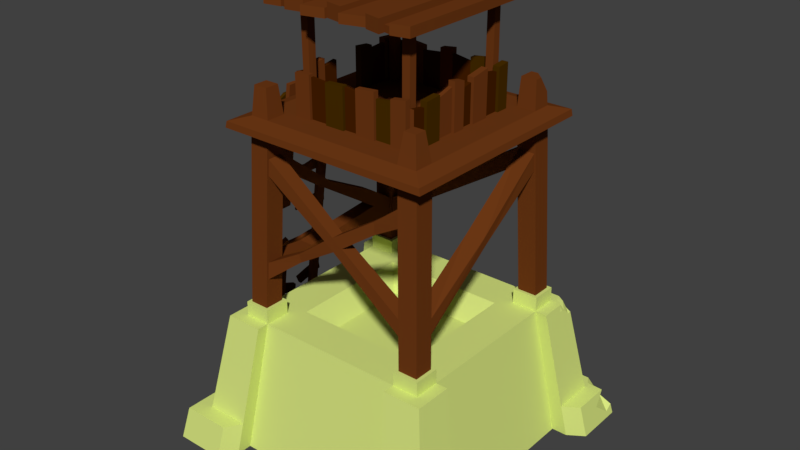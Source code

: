 # Source: Archer_Tower_L1.blend  (saved by Blender 2.79.0; exported with 4.5.12 LTS)
import bpy
from mathutils import Matrix  # noqa: F401  (used for matrix-valued properties, if any)

bpy.ops.wm.read_factory_settings(use_empty=True)
scene = bpy.context.scene
scene.name = 'Scene'

# ---- collections
col_collection_1 = bpy.data.collections.new('Collection 1'); scene.collection.children.link(col_collection_1)

# ---- materials (node trees are filled in below, after node groups)
mat_wood_01 = bpy.data.materials.new('Wood_01')
mat_wood_01.alpha_threshold = 0.0
mat_wood_01.roughness = 0.5
mat_stone = bpy.data.materials.new('Stone')
mat_stone.alpha_threshold = 0.0
mat_stone.roughness = 0.5
mat_foundastion = bpy.data.materials.new('Foundastion')
mat_foundastion.alpha_threshold = 0.0
mat_foundastion.roughness = 0.5
mat_wood_02 = bpy.data.materials.new('Wood_02')
mat_wood_02.alpha_threshold = 0.0
mat_wood_02.roughness = 0.5
mat_wood_03 = bpy.data.materials.new('Wood_03')
mat_wood_03.alpha_threshold = 0.0
mat_wood_03.roughness = 0.5

# ---- material node trees
mat_wood_01.use_nodes = True; mat_wood_01.node_tree.nodes.clear()
_N = mat_wood_01.node_tree.nodes; _L = mat_wood_01.node_tree.links
n0 = _N.new('ShaderNodeOutputMaterial'); n0.name = 'Material Output'; n0.location = (300, 300)
n1 = _N.new('ShaderNodeBsdfDiffuse'); n1.name = 'Diffuse BSDF'; n1.location = (10, 300)
n1.inputs[0].default_value = (0.155, 0.04075, 0.00788, 1.0)
_L.new(n1.outputs[0], n0.inputs[0])
n0.is_active_output = True
mat_stone.use_nodes = True; mat_stone.node_tree.nodes.clear()
_N = mat_stone.node_tree.nodes; _L = mat_stone.node_tree.links
n0 = _N.new('ShaderNodeOutputMaterial'); n0.name = 'Material Output'; n0.location = (300, 300)
n1 = _N.new('ShaderNodeBsdfDiffuse'); n1.name = 'Diffuse BSDF'; n1.location = (10, 300)
n1.inputs[0].default_value = (0.1931, 0.1931, 0.1931, 1.0)
_L.new(n1.outputs[0], n0.inputs[0])
n0.is_active_output = True
mat_foundastion.use_nodes = True; mat_foundastion.node_tree.nodes.clear()
_N = mat_foundastion.node_tree.nodes; _L = mat_foundastion.node_tree.links
n0 = _N.new('ShaderNodeOutputMaterial'); n0.name = 'Material Output'; n0.location = (300, 300)
n1 = _N.new('ShaderNodeBsdfDiffuse'); n1.name = 'Diffuse BSDF'; n1.location = (10, 300)
n1.inputs[0].default_value = (0.6958, 0.8, 0.2225, 1.0)
_L.new(n1.outputs[0], n0.inputs[0])
n0.is_active_output = True
mat_wood_02.use_nodes = True; mat_wood_02.node_tree.nodes.clear()
_N = mat_wood_02.node_tree.nodes; _L = mat_wood_02.node_tree.links
n0 = _N.new('ShaderNodeOutputMaterial'); n0.name = 'Material Output'; n0.location = (300, 300)
n1 = _N.new('ShaderNodeBsdfDiffuse'); n1.name = 'Diffuse BSDF'; n1.location = (10, 300)
n1.inputs[0].default_value = (0.06069, 0.0138, 0.0, 1.0)
_L.new(n1.outputs[0], n0.inputs[0])
n0.is_active_output = True
mat_wood_03.use_nodes = True; mat_wood_03.node_tree.nodes.clear()
_N = mat_wood_03.node_tree.nodes; _L = mat_wood_03.node_tree.links
n0 = _N.new('ShaderNodeOutputMaterial'); n0.name = 'Material Output'; n0.location = (300, 300)
n1 = _N.new('ShaderNodeBsdfDiffuse'); n1.name = 'Diffuse BSDF'; n1.location = (10, 300)
n1.inputs[0].default_value = (0.0633, 0.02624, 0.0, 1.0)
_L.new(n1.outputs[0], n0.inputs[0])
n0.is_active_output = True

# ---- world
world_world = bpy.data.worlds.new('World'); scene.world = world_world
world_world.color = (0.05088, 0.05088, 0.05088)
world_world.use_sun_shadow = False
world_world.sun_shadow_jitter_overblur = 0.0
world_world.cycles.sampling_method = 'MANUAL'

# ---- meshes
me_cube_003 = bpy.data.meshes.new('Cube.003')
me_cube_003.from_pydata([(-0.6944, 0.6944, 0.8359), (0.4629, 0.6944, 0.8359), (0.556, 0.834, 0.0002717), (-0.556, 0.834, 0.0002717), (-0.4629, 0.6944, 0.8359), (-0.6944, 0.4629, 0.8359), (0.834, 0.556, 0.0002717), (-0.834, 0.556, 0.0002717), (-0.738, 0.556, 0.0002717), (0.6944, 0.4629, 0.8359), (-0.6216, 0.4629, 0.8359), (0.3869, 0.3869, 0.8359), (0.738, 0.556, 0.0002717), (-0.556, 0.738, 0.0002717), (-0.3869, 0.3869, 0.8359), (-0.4629, 0.6216, 0.8359), (0.6216, 0.6944, 0.8359), (0.6216, 0.4629, 0.8359), (0.6944, 0.6216, 0.8359), (0.4629, 0.6216, 0.8359), (0.556, 0.738, 0.0002717), (0.6216, 0.6216, 0.8359), (-0.6216, 0.6944, 0.8359), (-0.6944, 0.6216, 0.8359), (-0.6216, 0.6216, 0.8359), (0.4829, 0.6017, 0.9237), (0.4829, 0.4829, 0.9237), (0.6017, 0.4829, 0.9237), (0.6017, 0.6017, 0.9237), (-0.4829, 0.6017, 0.9237), (-0.4829, 0.4829, 0.9237), (-0.6017, 0.4829, 0.9237), (-0.6017, 0.6017, 0.9237), (0.4629, 0.6216, 0.9237), (0.4629, 0.4629, 0.9237), (0.6216, 0.4629, 0.9237), (0.6216, 0.6216, 0.9237), (-0.4629, 0.6216, 0.9237), (-0.4629, 0.4629, 0.9237), (-0.6216, 0.4629, 0.9237), (-0.6216, 0.6216, 0.9237), (0.4412, 0.4412, 1.99), (0.56, 0.4412, 1.99), (0.56, 0.56, 1.99), (-0.4412, 0.56, 1.99), (-0.4412, 0.4412, 1.99), (-0.56, 0.4412, 1.99), (-0.56, 0.56, 1.99), (0.4374, 0.5575, 2.055), (0.4374, 0.44, 2.055), (0.5549, 0.44, 2.055), (0.5549, 0.5575, 2.055), (-0.4349, 0.5575, 2.055), (-0.4349, 0.44, 2.055), (-0.5524, 0.44, 2.055), (-0.5524, 0.5575, 2.055), (0.4412, 0.56, 1.99), (0.6551, 0.56, 1.99), (0.6551, 0.4412, 1.99), (-0.6553, 0.56, 1.99), (-0.6553, 0.4412, 1.99), (0.6491, 0.5575, 2.029), (0.6491, 0.44, 2.029), (-0.6464, 0.5575, 2.029), (-0.6464, 0.44, 2.029), (-0.56, 0.6552, 1.99), (-0.4412, 0.6552, 1.99), (0.4374, 0.6523, 2.029), (0.5549, 0.6523, 2.029), (-0.5524, 0.6523, 2.029), (-0.4349, 0.6523, 2.029), (0.6551, 0.6552, 1.99), (0.56, 0.6552, 1.99), (0.6491, 0.6523, 2.029), (0.4412, 0.6552, 1.99), (-0.6464, 0.6523, 2.029), (-0.6553, 0.6552, 1.99), (0.4482, 0.5467, 2.225), (0.4482, 0.4508, 2.225), (0.5441, 0.4508, 2.225), (-0.4527, 0.5397, 2.225), (-0.4527, 0.4578, 2.225), (-0.5346, 0.4578, 2.225), (-0.5346, 0.5397, 2.225), (-0.3526, 0.3638, 2.055), (-0.4077, 0.3783, 2.055), (0.4102, 0.3783, 2.055), (0.3697, 0.4125, 2.055), (-0.3672, 0.4125, 2.055), (-0.3078, 0.3638, 2.055), (-0.1566, 0.3783, 2.055), (-0.03721, 0.3783, 2.055), (0.04783, 0.3783, 2.055), (0.1679, 0.3783, 2.055), (0.3079, 0.3669, 2.055), (-0.2679, 0.4125, 2.055), (-0.1566, 0.4125, 2.055), (-0.03721, 0.4125, 2.055), (0.04783, 0.4125, 2.055), (0.1679, 0.4125, 2.055), (0.2741, 0.4125, 2.055), (-0.3672, 0.09856, 2.055), (-0.3672, 0.1889, 2.055), (-0.3526, 0.3197, 2.055), (-0.4077, 0.2974, 2.055), (-0.4077, 0.1889, 2.055), (-0.4077, 0.09856, 2.055), (0.3697, 0.07876, 2.055), (0.3697, 0.1972, 2.055), (0.3582, 0.3169, 2.055), (0.4102, 0.07876, 2.055), (0.4102, 0.1972, 2.055), (0.4102, 0.3, 2.055), (-0.6944, -0.6944, 0.8359), (0.6944, -0.6944, 0.8359), (0.4629, -0.6944, 0.8359), (0.556, -0.834, 0.0002717), (-0.556, -0.834, 0.0002717), (-0.4629, -0.6944, 0.8359), (-0.6944, -0.4629, 0.8359), (0.834, -0.556, 0.0002717), (-0.834, -0.556, 0.0002717), (-0.738, -0.556, 0.0002717), (0.6944, -0.4629, 0.8359), (-0.6216, -0.4629, 0.8359), (0.3869, -0.3869, 0.8359), (0.738, -0.556, 0.0002717), (-0.556, -0.738, 0.0002717), (-0.3869, -0.3869, 0.8359), (-0.4629, -0.6216, 0.8359), (0.6216, -0.6944, 0.8359), (0.6216, -0.4629, 0.8359), (0.6944, -0.6216, 0.8359), (0.4629, -0.6216, 0.8359), (0.556, -0.738, 0.0002717), (0.6216, -0.6216, 0.8359), (-0.6216, -0.6944, 0.8359), (-0.6944, -0.6216, 0.8359), (-0.6216, -0.6216, 0.8359), (0.4829, -0.6017, 0.9237), (0.4829, -0.4829, 0.9237), (0.6017, -0.4829, 0.9237), (0.6017, -0.6017, 0.9237), (-0.4829, -0.6017, 0.9237), (-0.4829, -0.4829, 0.9237), (-0.6017, -0.4829, 0.9237), (-0.6017, -0.6017, 0.9237), (0.4629, -0.6216, 0.9237), (0.4629, -0.4629, 0.9237), (0.6216, -0.4629, 0.9237), (0.6216, -0.6216, 0.9237), (-0.4629, -0.6216, 0.9237), (-0.4629, -0.4629, 0.9237), (-0.6216, -0.4629, 0.9237), (-0.6216, -0.6216, 0.9237), (0.4412, -0.4412, 1.99), (0.56, -0.4412, 1.99), (0.56, -0.56, 1.99), (-0.4412, -0.56, 1.99), (-0.4412, -0.4412, 1.99), (-0.56, -0.4412, 1.99), (-0.56, -0.56, 1.99), (0.4374, -0.5575, 2.055), (0.4374, -0.44, 2.055), (0.5549, -0.44, 2.055), (0.5549, -0.5575, 2.055), (-0.4349, -0.5575, 2.055), (-0.4349, -0.44, 2.055), (-0.5524, -0.44, 2.055), (-0.5524, -0.5575, 2.055), (0.4412, -0.56, 1.99), (0.6551, -0.56, 1.99), (0.6551, -0.4412, 1.99), (-0.6553, -0.56, 1.99), (-0.6553, -0.4412, 1.99), (0.6491, -0.5575, 2.029), (0.6491, -0.44, 2.029), (-0.6464, -0.5575, 2.029), (-0.6464, -0.44, 2.029), (-0.4077, 0.0, 2.055), (0.4102, 0.0, 2.055), (-0.56, -0.6552, 1.99), (-0.4412, -0.6552, 1.99), (0.4374, -0.6523, 2.029), (0.5549, -0.6523, 2.029), (-0.5524, -0.6523, 2.029), (-0.4349, -0.6523, 2.029), (0.6551, -0.6552, 1.99), (0.56, -0.6552, 1.99), (0.6491, -0.6523, 2.029), (0.4412, -0.6552, 1.99), (-0.6464, -0.6523, 2.029), (-0.6553, -0.6552, 1.99), (0.4602, -0.5347, 2.225), (0.4602, -0.4628, 2.225), (0.5321, -0.4628, 2.225), (0.5321, -0.5347, 2.225), (-0.4506, -0.5418, 2.225), (-0.4506, -0.4557, 2.225), (-0.5367, -0.4557, 2.225), (-0.5367, -0.5418, 2.225), (0.3697, 0.0, 2.055), (-0.3524, -0.3633, 2.055), (0.3567, -0.3654, 2.055), (-0.3672, 0.0, 2.055), (-0.4077, -0.3783, 2.055), (0.3697, -0.4125, 2.055), (-0.3672, -0.4125, 2.055), (-0.308, -0.3633, 2.055), (-0.1566, -0.3783, 2.055), (-0.03721, -0.3783, 2.055), (0.04783, -0.3783, 2.055), (0.1679, -0.3783, 2.055), (0.3094, -0.3654, 2.055), (-0.2679, -0.4125, 2.055), (-0.1566, -0.4125, 2.055), (-0.03721, -0.4125, 2.055), (0.04783, -0.4125, 2.055), (0.1679, -0.4125, 2.055), (0.2741, -0.4125, 2.055), (-0.3672, -0.09856, 2.055), (-0.3672, -0.1889, 2.055), (-0.3524, -0.314, 2.055), (-0.4077, -0.2974, 2.055), (-0.4077, -0.1889, 2.055), (-0.4077, -0.09856, 2.055), (0.3697, -0.07876, 2.055), (0.3697, -0.1972, 2.055), (0.3567, -0.3183, 2.055), (0.4102, -0.07876, 2.055), (0.4102, -0.1972, 2.055), (0.4102, -0.3, 2.055), (-0.3078, 0.3197, 2.055), (0.3697, 0.3783, 2.314), (-0.4077, 0.3783, 2.295), (-0.3672, 0.3783, 2.295), (-0.3672, 0.2974, 2.302), (0.4102, 0.3783, 2.314), (0.4102, 0.3, 2.305), (-0.4077, 0.2974, 2.302), (-0.2679, 0.3783, 2.293), (-0.1566, 0.3783, 2.281), (-0.03721, 0.3783, 2.299), (0.04783, 0.3783, 2.31), (-0.2679, 0.4125, 2.293), (-0.1566, 0.4125, 2.281), (-0.03721, 0.4125, 2.299), (0.04783, 0.4125, 2.31), (-0.3672, 0.09856, 2.302), (-0.3672, 0.1889, 2.292), (-0.4077, 0.09856, 2.302), (-0.4077, 0.1889, 2.292), (0.2741, -0.3783, 2.302), (0.3697, -0.3783, 2.316), (0.3697, -0.4125, 2.316), (-0.3672, -0.3783, 2.295), (-0.3672, -0.4125, 2.295), (0.2741, -0.4125, 2.302), (-0.2679, -0.3783, 2.302), (-0.2679, -0.4125, 2.302), (-0.3672, -0.1889, 2.311), (-0.3672, -0.2974, 2.305), (-0.4077, -0.1889, 2.311), (-0.4077, -0.2974, 2.305), (-0.1566, -0.3783, 2.287), (-0.03721, -0.3783, 2.294), (-0.1566, -0.4125, 2.287), (-0.03721, -0.4125, 2.294), (0.04783, -0.3783, 2.304), (0.1679, -0.3783, 2.314), (0.04783, -0.4125, 2.304), (0.1679, -0.4125, 2.314), (0.3697, -0.1972, 2.295), (0.3697, -0.3, 2.288), (0.4102, -0.1972, 2.295), (0.4102, -0.3, 2.288), (0.3697, 0.0, 2.315), (0.4102, 0.0, 2.315), (0.3697, -0.07876, 2.331), (0.4102, -0.07876, 2.331), (0.3697, 0.07876, 2.309), (0.3697, 0.1972, 2.328), (0.4102, 0.07876, 2.309), (0.4102, 0.1972, 2.328), (0.1679, 0.3783, 2.289), (0.2741, 0.3783, 2.303), (0.1679, 0.4125, 2.289), (0.2741, 0.4125, 2.303), (0.3697, 0.3, 2.305), (-0.391, 0.1889, 2.055), (-0.391, 0.2974, 2.055), (-0.2679, 0.3958, 2.055), (-0.1566, 0.3958, 2.055), (-0.03721, 0.3958, 2.055), (0.04783, 0.3958, 2.055), (0.1679, 0.3958, 2.055), (0.3697, 0.3783, 2.268), (0.2741, 0.3958, 2.055), (-0.3672, 0.3958, 2.055), (0.2741, 0.3783, 2.279), (0.2741, 0.3958, 2.279), (0.3697, 0.3958, 2.268), (0.04783, 0.3783, 2.28), (0.1679, 0.3783, 2.261), (0.04783, 0.3958, 2.28), (0.1679, 0.3958, 2.261), (-0.1566, 0.3783, 2.257), (-0.03721, 0.3783, 2.269), (-0.1566, 0.3958, 2.257), (-0.03721, 0.3958, 2.269), (-0.3672, 0.3783, 2.281), (-0.2679, 0.3783, 2.273), (-0.3672, 0.3958, 2.281), (-0.2679, 0.3958, 2.273), (0.3582, 0.3669, 2.055), (-0.3672, 0.1889, 2.268), (-0.3672, 0.2974, 2.275), (-0.391, 0.1889, 2.268), (-0.391, 0.2974, 2.275), (-0.391, -0.09856, 2.055), (-0.391, -0.1889, 2.055), (-0.391, -0.2974, 2.055), (-0.3672, -0.3783, 2.287), (-0.3672, -0.2974, 2.277), (-0.391, -0.3783, 2.287), (-0.391, -0.2974, 2.277), (-0.3672, -0.09856, 2.281), (-0.3672, -0.1889, 2.266), (-0.391, -0.09856, 2.281), (-0.391, -0.1889, 2.266), (-0.2679, -0.3958, 2.055), (-0.1566, -0.3958, 2.055), (-0.03721, -0.3958, 2.055), (0.04783, -0.3958, 2.055), (0.1679, -0.3958, 2.055), (0.2741, -0.3958, 2.055), (-0.2679, -0.3783, 2.286), (-0.1566, -0.3783, 2.278), (-0.2679, -0.3958, 2.286), (-0.1566, -0.3958, 2.278), (-0.03721, -0.3783, 2.285), (0.04783, -0.3783, 2.277), (-0.03721, -0.3958, 2.285), (0.04783, -0.3958, 2.277), (0.1679, -0.3783, 2.273), (0.2741, -0.3783, 2.284), (0.1679, -0.3958, 2.273), (0.2741, -0.3958, 2.284), (0.3935, 0.07876, 2.055), (0.3935, 0.1972, 2.055), (0.3935, 0.3, 2.055), (0.3935, 0.0, 2.055), (0.3697, 0.3958, 2.055), (0.3935, -0.07876, 2.055), (0.3935, -0.1972, 2.055), (0.3935, -0.3, 2.055), (0.3697, -0.3783, 2.267), (0.3697, -0.3, 2.255), (0.3935, -0.3783, 2.267), (0.3935, -0.3, 2.255), (0.3697, -0.07876, 2.299), (0.3697, -0.1972, 2.266), (0.3935, -0.07876, 2.299), (0.3935, -0.1972, 2.266), (0.3697, 0.07876, 2.278), (0.3697, 0.0, 2.265), (0.3935, 0.07876, 2.278), (0.3935, 0.0, 2.265), (0.3697, 0.1972, 2.296), (0.3697, 0.3, 2.277), (0.3935, 0.1972, 2.296), (0.3935, 0.3, 2.277), (-0.391, -0.3783, 2.055), (0.3935, -0.3783, 2.055), (-0.0296, -1.243e-08, 2.055), (0.3079, 0.3169, 2.055), (-0.308, -0.314, 2.055), (0.3094, -0.3183, 2.055), (-0.3672, 0.3783, 2.055), (-0.3672, 0.2974, 2.055), (0.3697, -0.3783, 2.055), (-0.2679, 0.3783, 2.055), (0.2741, -0.3783, 2.055), (-0.3672, -0.3783, 2.055), (-0.3672, -0.2974, 2.055), (0.3697, 0.3783, 2.055), (0.3697, -0.3, 2.055), (-0.2679, -0.3783, 2.055), (0.2741, 0.3783, 2.055), (0.3697, 0.3, 2.055), (-0.3567, 0.3183, 2.659), (-0.3567, 0.3654, 2.659), (-0.3094, 0.3654, 2.659), (0.3094, -0.3654, 2.659), (0.3567, -0.3654, 2.659), (-0.3567, -0.3183, 2.659), (-0.3567, -0.3654, 2.659), (-0.3094, -0.3654, 2.659), (0.3094, 0.3654, 2.659), (0.3567, 0.3654, 2.659), (0.3567, 0.3183, 2.659), (-0.308, -0.314, 2.659), (0.3094, -0.3183, 2.659), (-0.3094, 0.3183, 2.659), (0.3094, 0.3183, 2.659), (0.3094, -0.3654, 2.734), (0.4618, -0.3654, 2.716), (0.3567, -0.3183, 2.716), (0.3094, -0.3183, 2.734), (0.3567, -0.4732, 2.716), (0.4616, -0.4735, 2.716), (0.3094, -0.4729, 2.734), (0.4621, -0.3183, 2.716), (0.3567, -0.3654, 2.716), (-0.3094, -0.3654, 2.732), (-0.4618, -0.3654, 2.716), (-0.3567, -0.3183, 2.716), (-0.3094, -0.3183, 2.732), (-0.3567, -0.4732, 2.716), (-0.4616, -0.4735, 2.716), (-0.3094, -0.4729, 2.732), (-0.4621, -0.3183, 2.716), (-0.3567, -0.3654, 2.716), (0.3094, 0.3654, 2.734), (0.4618, 0.3654, 2.716), (0.3567, 0.3183, 2.716), (0.3094, 0.3183, 2.734), (0.3567, 0.4732, 2.716), (0.4616, 0.4735, 2.716), (0.3094, 0.4729, 2.734), (0.4621, 0.3183, 2.716), (0.3567, 0.3654, 2.716), (-0.3094, 0.3654, 2.732), (-0.4618, 0.3654, 2.716), (-0.3567, 0.3183, 2.716), (-0.3094, 0.3183, 2.732), (-0.3567, 0.4732, 2.716), (-0.4616, 0.4735, 2.716), (-0.3094, 0.4729, 2.732), (-0.4621, 0.3183, 2.716), (-0.3567, 0.3654, 2.716), (0.4618, -0.3654, 2.659), (0.3567, -0.3183, 2.659), (0.3567, -0.4732, 2.659), (0.4616, -0.4735, 2.659), (0.3094, -0.4729, 2.659), (0.4621, -0.3183, 2.659), (-0.4618, -0.3654, 2.659), (-0.3567, -0.4732, 2.659), (-0.4616, -0.4735, 2.659), (-0.3094, -0.4729, 2.659), (-0.4621, -0.3183, 2.659), (0.4618, 0.3654, 2.659), (0.3567, 0.4732, 2.659), (0.4616, 0.4735, 2.659), (0.3094, 0.4729, 2.659), (0.4621, 0.3183, 2.659), (-0.4618, 0.3654, 2.659), (-0.3567, 0.4732, 2.659), (-0.4616, 0.4735, 2.659), (-0.3094, 0.4729, 2.659), (-0.4621, 0.3183, 2.659), (0.0, 2.485e-08, 2.68), (-0.1806, -0.3654, 2.732), (-0.0491, -0.3654, 2.74), (0.05774, -0.3654, 2.74), (0.2083, -0.3654, 2.734), (-0.1806, -0.4729, 2.732), (-0.0491, -0.4729, 2.74), (0.05774, -0.4729, 2.74), (0.2083, -0.4729, 2.734), (-0.1806, -0.3183, 2.732), (-0.0491, -0.3183, 2.74), (0.05774, -0.3183, 2.74), (0.2083, -0.3183, 2.734), (-0.1806, 0.3654, 2.732), (-0.0491, 0.3654, 2.74), (0.05774, 0.3654, 2.74), (0.2083, 0.3654, 2.734), (-0.1806, 0.4729, 2.732), (-0.0491, 0.4729, 2.74), (0.05774, 0.4729, 2.74), (0.2083, 0.4729, 2.734), (-0.1806, 0.3183, 2.732), (-0.0491, 0.3183, 2.74), (0.05774, 0.3183, 2.74), (0.2083, 0.3183, 2.734), (-0.1806, -0.4729, 2.659), (-0.0491, -0.4729, 2.659), (0.05774, -0.4729, 2.659), (0.2083, -0.4729, 2.659), (0.2083, -0.3654, 2.659), (0.05774, -0.3654, 2.659), (-0.0491, -0.3654, 2.659), (-0.1806, -0.3654, 2.659), (-0.1806, 0.3654, 2.659), (-0.0491, 0.3654, 2.659), (0.05774, 0.3654, 2.659), (0.2083, 0.3654, 2.659), (-0.1806, 0.3183, 2.659), (-0.0491, 0.3183, 2.659), (0.05774, 0.3183, 2.659), (0.2083, 0.3183, 2.659), (-0.1806, 0.4729, 2.659), (-0.0491, 0.4729, 2.659), (0.05774, 0.4729, 2.659), (0.2083, 0.4729, 2.659), (0.2086, -0.3175, 2.659), (0.05832, -0.3166, 2.659), (-0.04822, -0.3157, 2.659), (-0.1794, -0.3148, 2.659), (0.3094, -0.3654, 2.697), (0.3567, -0.3654, 2.697), (0.3567, -0.3183, 2.697), (0.3094, -0.3183, 2.697), (0.3567, -0.4732, 2.697), (0.3094, -0.4729, 2.697), (-0.3094, -0.3654, 2.697), (-0.3567, -0.3654, 2.697), (-0.3567, -0.3183, 2.697), (-0.3094, -0.3183, 2.697), (-0.3567, -0.4732, 2.697), (0.3094, 0.3654, 2.697), (0.3567, 0.3654, 2.697), (0.3567, 0.3183, 2.697), (0.3094, 0.3183, 2.697), (0.3567, 0.4732, 2.697), (0.3094, 0.4729, 2.697), (-0.3094, 0.3654, 2.697), (-0.3567, 0.3654, 2.697), (-0.3567, 0.3183, 2.697), (-0.3094, 0.3183, 2.697), (-0.3567, 0.4732, 2.697), (-0.3094, 0.4729, 2.697), (-0.1806, -0.3654, 2.712), (-0.0491, -0.3654, 2.712), (0.05774, -0.3654, 2.712), (0.2083, -0.3654, 2.712), (-0.1806, -0.4729, 2.712), (0.05774, -0.4729, 2.712), (-0.1806, -0.3183, 2.712), (-0.0491, -0.3183, 2.712), (0.05774, -0.3183, 2.712), (0.2083, -0.3183, 2.712), (-0.1806, 0.3654, 2.712), (-0.0491, 0.3654, 2.712), (0.05774, 0.3654, 2.712), (0.2083, 0.3654, 2.712), (0.05774, 0.4729, 2.712), (-0.1806, 0.3183, 2.712), (-0.0491, 0.3183, 2.712), (0.05774, 0.3183, 2.712), (0.2083, 0.3183, 2.712), (0.4616, 0.4735, 2.697), (-0.4616, 0.4735, 2.697), (0.2083, 0.4729, 2.712), (-0.0491, 0.4729, 2.712), (-0.1806, 0.4729, 2.712), (0.4616, -0.4735, 2.681), (-0.4616, -0.4735, 2.681), (-0.3094, -0.4729, 2.697), (-0.0491, -0.4729, 2.712), (0.2083, -0.4729, 2.712), (0.4615, -0.4917, 2.716), (0.3566, -0.5136, 2.716), (0.3566, -0.5136, 2.659), (0.3566, -0.5136, 2.681), (0.4615, -0.4917, 2.659), (0.4615, -0.4917, 2.681), (0.3094, -0.4918, 2.659), (0.3094, -0.4918, 2.697), (0.3567, -0.5038, 2.659), (0.3567, -0.5038, 2.697), (0.3094, -0.5325, 2.659), (0.3094, -0.5325, 2.681), (0.2083, -0.5086, 2.734), (0.3094, -0.5325, 2.734), (0.2083, -0.5086, 2.659), (0.2083, -0.5086, 2.681), (0.05774, -0.531, 2.659), (0.05774, -0.531, 2.712), (0.2083, -0.4895, 2.659), (0.2083, -0.4895, 2.712), (0.05774, -0.5147, 2.659), (0.05774, -0.5147, 2.681), (-0.0491, -0.4928, 2.74), (0.05774, -0.5147, 2.74), (-0.0491, -0.4928, 2.659), (-0.0491, -0.4928, 2.681), (-0.1806, -0.5424, 2.659), (-0.1806, -0.5424, 2.712), (-0.0491, -0.5105, 2.659), (-0.0491, -0.5105, 2.712), (-0.3094, -0.5203, 2.681), (-0.3094, -0.5203, 2.732), (-0.1846, -0.5156, 2.739), (-0.1846, -0.5156, 2.666), (-0.1846, -0.5156, 2.688), (-0.3094, -0.5203, 2.659), (-0.3565, -0.4865, 2.659), (-0.3092, -0.499, 2.659), (-0.3565, -0.4865, 2.697), (-0.3092, -0.499, 2.697), (-0.4615, -0.5147, 2.716), (-0.3566, -0.4968, 2.716), (-0.4615, -0.5147, 2.659), (-0.3566, -0.4968, 2.659), (-0.4615, -0.5147, 2.681), (-0.3566, -0.4968, 2.681), (0.4618, -0.3654, 2.683), (0.4621, -0.3183, 2.684), (0.4621, 0.3183, 2.694), (0.4618, 0.3654, 2.695), (-0.4618, -0.3654, 2.683), (-0.4621, -0.3183, 2.684), (-0.4621, 0.3183, 2.694), (-0.4618, 0.3654, 2.695), (-0.4614, 0.5238, 2.716), (-0.3565, 0.5063, 2.716), (-0.4614, 0.5238, 2.659), (-0.3565, 0.5063, 2.659), (-0.4614, 0.5238, 2.697), (-0.3565, 0.5063, 2.697), (-0.3566, 0.4935, 2.659), (-0.3093, 0.4819, 2.659), (-0.3566, 0.4935, 2.697), (-0.3093, 0.4819, 2.697), (-0.3094, 0.5126, 2.732), (-0.1806, 0.5456, 2.732), (-0.3094, 0.5126, 2.659), (-0.1806, 0.5456, 2.659), (-0.1806, 0.5456, 2.697), (-0.3094, 0.5126, 2.697), (-0.1806, 0.5099, 2.659), (-0.0491, 0.493, 2.659), (-0.0491, 0.493, 2.712), (-0.1806, 0.5099, 2.712), (-0.0491, 0.5375, 2.74), (0.05774, 0.5039, 2.74), (-0.0491, 0.5375, 2.659), (0.05774, 0.5039, 2.659), (-0.0491, 0.5375, 2.697), (0.05774, 0.5039, 2.697), (0.05774, 0.5321, 2.659), (0.2083, 0.4961, 2.659), (0.05774, 0.5321, 2.712), (0.2083, 0.4961, 2.712), (0.2083, 0.5045, 2.734), (0.3094, 0.5127, 2.734), (0.2083, 0.5045, 2.659), (0.3094, 0.5127, 2.659), (0.2083, 0.5045, 2.697), (0.3094, 0.5127, 2.697), (0.3563, 0.5162, 2.659), (0.309, 0.5355, 2.659), (0.3563, 0.5162, 2.697), (0.309, 0.5355, 2.697), (0.4613, 0.5639, 2.716), (0.3564, 0.539, 2.716), (0.4613, 0.5639, 2.659), (0.3564, 0.539, 2.659), (0.4613, 0.5639, 2.697), (0.3564, 0.539, 2.697), (0.4606, 0.4522, 1.708), (0.4567, 0.4482, 1.81), (0.5667, 0.5667, 1.818), (0.5713, 0.5713, 1.7), (0.5625, 0.4522, 1.708), (0.5586, 0.4482, 1.81), (0.4479, 0.5667, 1.818), (0.4525, 0.5713, 1.7), (-0.4711, 0.5899, 1.225), (-0.4757, 0.5945, 1.106), (-0.4757, 0.4757, 1.106), (-0.4711, 0.4711, 1.225), (-0.5899, 0.4711, 1.225), (-0.5945, 0.4757, 1.106), (-0.5702, -0.4514, 1.729), (-0.5659, -0.4471, 1.838), (-0.4514, -0.5702, 1.729), (-0.4471, -0.5659, 1.838), (-0.4471, -0.4471, 1.838), (-0.4514, -0.4514, 1.729), (-0.5659, -0.5659, 1.838), (-0.5702, -0.5702, 1.729), (0.452, -0.452, 1.713), (0.4474, -0.4474, 1.832), (0.5662, -0.5662, 1.832), (0.5708, -0.5708, 1.713), (0.5708, -0.452, 1.713), (0.5662, -0.4474, 1.832), (0.4474, -0.5662, 1.832), (0.452, -0.5708, 1.713), (0.5903, -0.5903, 1.215), (0.5947, -0.5947, 1.103), (0.4715, -0.5903, 1.215), (0.4759, -0.5947, 1.103), (0.484, -0.4755, 1.112), (0.4803, -0.4718, 1.207), (0.5859, -0.4755, 1.112), (0.5822, -0.4718, 1.207), (-0.5948, -0.5948, 1.099), (-0.5902, -0.5902, 1.217), (-0.4714, -0.5902, 1.217), (-0.476, -0.5948, 1.099), (-0.489, -0.4755, 1.112), (-0.4854, -0.4719, 1.204), (-0.5773, -0.4719, 1.204), (-0.5809, -0.4755, 1.112), (0.4523, 0.5586, 1.706), (0.4523, 0.4648, 1.706), (0.4481, 0.4606, 1.812), (0.4481, 0.5544, 1.812), (-0.5818, 0.4755, 1.112), (-0.488, 0.4755, 1.112), (-0.4839, 0.4714, 1.218), (-0.5776, 0.4714, 1.218), (-0.4755, 0.488, 1.112), (-0.4755, 0.5818, 1.112), (-0.4714, 0.5776, 1.218), (-0.4714, 0.4839, 1.218), (-0.5574, -0.4511, 1.735), (-0.5537, -0.4474, 1.832), (-0.4599, -0.4474, 1.832), (-0.4637, -0.4511, 1.735), (-0.4511, -0.4637, 1.735), (-0.4474, -0.4599, 1.832), (-0.4474, -0.5537, 1.832), (-0.4511, -0.5574, 1.735), (0.4517, -0.558, 1.72), (0.4476, -0.5539, 1.826), (0.4476, -0.4601, 1.826), (0.4517, -0.4643, 1.72), (0.4756, -0.5819, 1.109), (0.4717, -0.578, 1.209), (0.4717, -0.4842, 1.209), (0.4756, -0.4881, 1.109), (-0.4758, -0.4883, 1.105), (-0.4716, -0.4842, 1.211), (-0.4716, -0.5779, 1.211), (-0.4758, -0.5821, 1.105), (0.001719, -0.5571, 1.517), (0.001719, -0.4813, 1.517), (-0.05661, -0.5586, 1.478), (0.006766, -0.5603, 1.435), (0.006766, -0.4843, 1.435), (0.06664, -0.5588, 1.474), (0.06664, -0.4827, 1.474), (-0.05661, -0.4824, 1.478), (-0.7995, 0.7995, 0.2068), (0.7995, 0.7995, 0.2068), (-0.7092, 0.533, 0.2068), (0.533, 0.7995, 0.2068), (-0.533, 0.7995, 0.2068), (-0.533, 0.7092, 0.2068), (0.7995, 0.533, 0.2068), (-0.7995, 0.533, 0.2068), (0.7092, 0.7995, 0.2068), (0.7995, 0.7092, 0.2068), (-0.7092, 0.7995, 0.2068), (-0.7995, 0.7092, 0.2068), (0.7092, 0.533, 0.2068), (0.533, 0.7092, 0.2068), (-0.7995, -0.7995, 0.2068), (0.7995, -0.7995, 0.2068), (-0.7092, -0.533, 0.2068), (0.533, -0.7995, 0.2068), (-0.533, -0.7995, 0.2068), (-0.533, -0.7092, 0.2068), (0.7995, -0.533, 0.2068), (-0.7995, -0.533, 0.2068), (0.7092, -0.7995, 0.2068), (0.7995, -0.7092, 0.2068), (-0.7092, -0.7995, 0.2068), (-0.7995, -0.7092, 0.2068), (0.7092, -0.533, 0.2068), (0.533, -0.7092, 0.2068), (-0.8959, 0.8959, 0.2068), (-0.9345, 0.9345, 0.0002717), (-0.827, 0.9345, 0.0002717), (0.9345, 0.9345, 0.0002717), (0.9345, 0.827, 0.0002717), (0.827, 0.9345, 0.0002717), (0.623, 0.9345, 0.0002717), (0.5972, 0.8959, 0.2068), (-0.623, 0.9345, 0.0002717), (-0.9345, 0.827, 0.0002717), (-0.9345, 0.623, 0.0002717), (0.8959, 0.5972, 0.2068), (0.9345, 0.623, 0.0002717), (-0.8959, 0.5972, 0.2068), (0.8959, 0.8391, 0.2068), (-0.7947, 0.8959, 0.2068), (-0.8959, 0.7947, 0.2068), (-0.8959, -0.8959, 0.2068), (-0.9345, -0.9345, 0.0002717), (-0.827, -0.9345, 0.0002717), (0.8959, -0.8959, 0.2068), (0.9345, -0.9345, 0.0002717), (0.9345, -0.827, 0.0002717), (0.827, -0.9345, 0.0002717), (0.623, -0.9345, 0.0002717), (0.5972, -0.8959, 0.2068), (-0.5972, -0.8959, 0.2068), (-0.623, -0.9345, 0.0002717), (-0.9345, -0.827, 0.0002717), (-0.9345, -0.623, 0.0002717), (0.8959, -0.5972, 0.2068), (0.9345, -0.623, 0.0002717), (-0.8959, -0.5972, 0.2068), (0.7947, -0.8959, 0.2068), (0.8959, -0.7947, 0.2068), (-0.7947, -0.8959, 0.2068), (-0.8959, -0.7947, 0.2068), (-0.476, -0.476, 1.099), (-0.4714, -0.4714, 1.217), (-0.5902, -0.4714, 1.217), (-0.5948, -0.476, 1.099), (0.4525, 0.4525, 1.7), (0.4479, 0.4479, 1.818), (0.5713, 0.4525, 1.7), (0.5667, 0.4479, 1.818), (0.4759, -0.4759, 1.103), (0.4715, -0.4715, 1.215), (0.5947, -0.4759, 1.103), (0.5903, -0.4715, 1.215), (-0.5816, 0.3238, 1.112), (-0.5777, 0.3208, 1.216), (-0.4839, 0.3208, 1.216), (-0.4882, 0.3238, 1.112), (-0.5736, 0.318, 1.321), (-0.4799, 0.318, 1.321), (-0.9514, -0.184, 0.002028), (-0.6683, -0.184, 2.101), (-0.9514, -0.1222, 0.002028), (-0.6683, -0.1222, 2.101), (-0.9254, -0.184, -0.001485), (-0.6422, -0.184, 2.098), (-0.9254, -0.1222, -0.001485), (-0.6422, -0.1222, 2.098), (-0.9257, -0.184, 0.1929), (-0.9171, -0.184, 0.2565), (-0.8914, -0.184, 0.4473), (-0.8828, -0.184, 0.511), (-0.8594, -0.184, 0.6842), (-0.8486, -0.184, 0.7523), (-0.8227, -0.184, 0.9563), (-0.8141, -0.184, 1.02), (-0.7541, -0.184, 1.465), (-0.7455, -0.184, 1.529), (-0.7198, -0.184, 1.72), (-0.7112, -0.184, 1.783), (-0.6854, -0.184, 1.974), (-0.6769, -0.184, 2.038), (-0.6854, -0.1222, 1.974), (-0.7122, -0.1222, 1.755), (-0.7198, -0.1222, 1.72), (-0.7455, -0.1222, 1.529), (-0.7541, -0.1222, 1.465), (-0.8141, -0.1222, 1.02), (-0.8227, -0.1222, 0.9563), (-0.8528, -0.1222, 0.727), (-0.863, -0.1222, 0.6576), (-0.8828, -0.1222, 0.511), (-0.8914, -0.1222, 0.4473), (-0.9171, -0.1222, 0.2565), (-0.9257, -0.1222, 0.1929), (-0.6508, -0.1222, 2.034), (-0.6594, -0.1222, 1.971), (-0.6862, -0.1222, 1.751), (-0.6937, -0.1222, 1.716), (-0.7195, -0.1222, 1.525), (-0.728, -0.1222, 1.462), (-0.7881, -0.1222, 1.016), (-0.7967, -0.1222, 0.9528), (-0.8267, -0.1222, 0.7235), (-0.8339, -0.1222, 0.6768), (-0.8567, -0.1222, 0.5075), (-0.8653, -0.1222, 0.4438), (-0.8911, -0.1222, 0.253), (-0.8996, -0.1222, 0.1894), (-0.6508, -0.184, 2.034), (-0.6594, -0.184, 1.971), (-0.6851, -0.184, 1.78), (-0.6937, -0.184, 1.716), (-0.7195, -0.184, 1.525), (-0.728, -0.184, 1.462), (-0.7881, -0.184, 1.016), (-0.7967, -0.184, 0.9528), (-0.823, -0.184, 0.7455), (-0.8331, -0.184, 0.6826), (-0.8567, -0.184, 0.5075), (-0.8653, -0.184, 0.4438), (-0.8911, -0.184, 0.253), (-0.8996, -0.184, 0.1894), (-0.9469, -0.184, 0.1957), (-0.9383, -0.184, 0.2594), (-0.9126, -0.184, 0.4502), (-0.904, -0.184, 0.5138), (-0.844, -0.184, 0.9591), (-0.8354, -0.184, 1.023), (-0.7753, -0.184, 1.468), (-0.7667, -0.184, 1.532), (-0.741, -0.184, 1.723), (-0.7324, -0.184, 1.786), (-0.7067, -0.184, 1.977), (-0.6981, -0.184, 2.041), (-0.6981, -0.1222, 2.041), (-0.7067, -0.1222, 1.977), (-0.7335, -0.1222, 1.757), (-0.741, -0.1222, 1.723), (-0.7667, -0.1222, 1.532), (-0.7753, -0.1222, 1.468), (-0.8354, -0.1222, 1.023), (-0.844, -0.1222, 0.9591), (-0.904, -0.1222, 0.5138), (-0.9126, -0.1222, 0.4502), (-0.9383, -0.1222, 0.2594), (-0.9469, -0.1222, 0.1957), (-0.9514, 0.1697, 0.002028), (-0.9514, 0.1079, 0.002028), (-0.9254, 0.1697, -0.001485), (-0.9254, 0.1079, -0.001485), (-0.9257, 0.1697, 0.1929), (-0.9171, 0.1697, 0.2565), (-0.8914, 0.1697, 0.4473), (-0.8828, 0.1697, 0.511), (-0.858, 0.1697, 0.695), (-0.8495, 0.1697, 0.7575), (-0.8227, 0.1697, 0.9563), (-0.8141, 0.1697, 1.02), (-0.7884, 0.1697, 1.211), (-0.7798, 0.1697, 1.274), (-0.7541, 0.1697, 1.465), (-0.7455, 0.1697, 1.529), (-0.7198, 0.1697, 1.72), (-0.7112, 0.1697, 1.783), (-0.7112, 0.1079, 1.783), (-0.7198, 0.1079, 1.72), (-0.7455, 0.1079, 1.529), (-0.7541, 0.1079, 1.465), (-0.7798, 0.1079, 1.274), (-0.7884, 0.1079, 1.211), (-0.8141, 0.1079, 1.02), (-0.8227, 0.1079, 0.9563), (-0.8522, 0.1079, 0.7381), (-0.8607, 0.1079, 0.6745), (-0.8828, 0.1079, 0.511), (-0.8914, 0.1079, 0.4473), (-0.9171, 0.1079, 0.2565), (-0.9257, 0.1079, 0.1929), (-0.6851, 0.1079, 1.78), (-0.6937, 0.1079, 1.716), (-0.7195, 0.1079, 1.525), (-0.728, 0.1079, 1.462), (-0.7538, 0.1079, 1.271), (-0.7624, 0.1079, 1.207), (-0.7881, 0.1079, 1.016), (-0.7967, 0.1079, 0.9528), (-0.8238, 0.1079, 0.7517), (-0.831, 0.1079, 0.6983), (-0.8567, 0.1079, 0.5075), (-0.8653, 0.1079, 0.4438), (-0.8911, 0.1079, 0.253), (-0.8996, 0.1079, 0.1894), (-0.6851, 0.1697, 1.78), (-0.6937, 0.1697, 1.716), (-0.7195, 0.1697, 1.525), (-0.728, 0.1697, 1.462), (-0.7538, 0.1697, 1.271), (-0.7624, 0.1697, 1.207), (-0.7881, 0.1697, 1.016), (-0.7967, 0.1697, 0.9528), (-0.8238, 0.1697, 0.7517), (-0.831, 0.1697, 0.6983), (-0.8567, 0.1697, 0.5075), (-0.8653, 0.1697, 0.4438), (-0.8911, 0.1697, 0.253), (-0.8996, 0.1697, 0.1894), (-0.9454, 0.1737, 0.2006), (-0.9383, 0.1697, 0.2594), (-0.9126, 0.1697, 0.4502), (-0.904, 0.1697, 0.5138), (-0.844, 0.1697, 0.9591), (-0.8354, 0.1697, 1.023), (-0.8096, 0.1697, 1.214), (-0.801, 0.1697, 1.277), (-0.7753, 0.1697, 1.468), (-0.7667, 0.1697, 1.532), (-0.741, 0.1697, 1.723), (-0.7324, 0.1697, 1.786), (-0.7324, 0.1079, 1.786), (-0.741, 0.1079, 1.723), (-0.7667, 0.1079, 1.532), (-0.7753, 0.1079, 1.468), (-0.801, 0.1079, 1.277), (-0.8096, 0.1079, 1.214), (-0.8354, 0.1079, 1.023), (-0.844, 0.1079, 0.9591), (-0.904, 0.1079, 0.5138), (-0.9126, 0.1079, 0.4502), (-0.9383, 0.1079, 0.2594), (-0.9469, 0.1079, 0.1957), (-0.9257, -0.2191, 0.1929), (-0.9188, -0.2191, 0.2546), (-0.8913, -0.2191, 0.4486), (-0.8834, -0.2191, 0.4941), (-0.8267, -0.2191, 0.9622), (-0.8184, -0.2191, 1.02), (-0.7576, -0.2191, 1.465), (-0.7493, -0.2191, 1.521), (-0.7192, -0.2191, 1.734), (-0.7112, -0.2191, 1.783), (-0.6854, -0.2191, 1.974), (-0.6774, -0.2191, 2.022), (-0.9456, -0.2191, 0.1999), (-0.9379, -0.2191, 0.2572), (-0.9065, -0.2191, 0.4512), (-0.8986, -0.2191, 0.4968), (-0.8437, -0.2191, 0.965), (-0.8354, -0.2191, 1.023), (-0.7736, -0.2191, 1.468), (-0.7653, -0.2191, 1.524), (-0.7405, -0.2191, 1.737), (-0.7324, -0.2191, 1.786), (-0.7002, -0.2191, 1.977), (-0.6922, -0.2191, 2.025), (-0.9257, 0.2048, 0.1929), (-0.9202, 0.2034, 0.2519), (-0.8914, 0.2048, 0.4473), (-0.8828, 0.2048, 0.511), (-0.8227, 0.2048, 0.9563), (-0.8144, 0.1999, 1.012), (-0.7884, 0.2048, 1.211), (-0.7803, 0.1971, 1.262), (-0.7536, 0.2048, 1.477), (-0.7455, 0.2048, 1.529), (-0.728, 0.2048, 1.72), (-0.72, 0.2048, 1.77), (-0.9454, 0.2034, 0.2006), (-0.9382, 0.2034, 0.2543), (-0.9126, 0.2048, 0.4502), (-0.904, 0.2048, 0.5138), (-0.844, 0.2048, 0.9591), (-0.8357, 0.1999, 1.015), (-0.8096, 0.2048, 1.214), (-0.8015, 0.1971, 1.265), (-0.7728, 0.2048, 1.48), (-0.7646, 0.2048, 1.532), (-0.741, 0.2048, 1.723), (-0.7329, 0.2048, 1.772), (-0.881, -0.1775, 0.6841), (-0.8718, -0.1755, 0.7525), (-0.8749, -0.1224, 0.7298), (-0.8842, -0.1227, 0.6607), (-0.8567, -0.2318, 0.7044), (-0.8488, -0.2064, 0.7628), (-0.8779, -0.2318, 0.7073), (-0.87, -0.2064, 0.7657), (-0.8911, -0.002397, 0.6093), (-0.8699, -0.002397, 0.6065), (-0.8604, -0.002123, 0.6757), (-0.8818, -0.002153, 0.6785), (-0.8794, 0.1793, 0.6967), (-0.8711, 0.1625, 0.7581), (-0.8732, 0.1029, 0.7421), (-0.8815, 0.1196, 0.6807), (-0.8569, 0.2132, 0.7029), (-0.8486, 0.1964, 0.7643), (-0.8781, 0.2132, 0.7058), (-0.8698, 0.1964, 0.7672), (-0.8842, 0.0451, 0.6607), (-0.863, 0.0451, 0.6578), (-0.8549, 0.01687, 0.7133), (-0.8761, 0.01687, 0.7162), (-0.7409, -0.05339, 1.726), (-0.7197, -0.05339, 1.722), (-0.7116, -0.05339, 1.771), (-0.7328, -0.05339, 1.774), (-0.746, 0.02398, 1.516), (-0.7672, 0.02398, 1.518), (-0.7753, 0.02398, 1.468), (-0.7541, 0.02398, 1.466), (-0.7801, -0.007164, 1.267), (-0.8013, -0.007164, 1.269), (-0.8091, -0.007164, 1.229), (-0.7878, -0.007164, 1.227), (-0.8437, 0.02258, 0.9652), (-0.8225, 0.02258, 0.9628), (-0.8144, 0.02258, 1.014), (-0.8356, 0.02258, 1.016), (-0.8927, -0.03965, 0.4499), (-0.8855, -0.03965, 0.5087), (-0.9099, -0.03965, 0.4525), (-0.9027, -0.03965, 0.5112), (-0.9466, -0.05382, 0.204), (-0.9254, -0.05382, 0.2017), (-0.9174, -0.05382, 0.2483), (-0.9387, -0.05382, 0.2506), (-0.7008, 0.1079, 1.86), (-0.6974, -0.01978, 2.036), (-0.7027, 0.1697, 1.846), (-0.7047, -0.002299, 1.982), (-0.6862, -0.001251, 1.98), (-0.6748, 0.1079, 1.856), (-0.6769, -0.1222, 2.038), (-0.6777, -0.001251, 2.043), (-0.6748, 0.1697, 1.856), (-0.7815, -0.1222, 1.065), (-0.8092, -0.02874, 1.226), (-0.8065, -0.1222, 1.077), (-0.7703, -0.184, 1.331), (-0.7734, -0.1222, 1.322), (-0.7491, -0.1222, 1.306), (-0.8013, -0.03292, 1.271), (-0.78, -0.04153, 1.269), (-0.7877, -0.04153, 1.229), (-0.7491, -0.184, 1.306), (-0.8098, -0.184, 1.052), (-0.7838, -0.184, 1.048), (-0.02051, 0.7226, 0.3064), (-0.02051, 0.7052, 0.4297), (0.09088, 0.7226, 0.3064), (0.09088, 0.7052, 0.4297), (-0.02051, 0.6812, 0.3006), (-0.02051, 0.6639, 0.4238), (0.09088, 0.6812, 0.3006), (0.09088, 0.6639, 0.4238), (-0.2798, 0.7404, 0.08955), (-0.2798, 0.7219, 0.221), (-0.09239, 0.7404, 0.08955), (-0.09239, 0.7219, 0.221), (-0.2798, 0.7113, 0.08545), (-0.2798, 0.6928, 0.2169), (-0.09239, 0.7113, 0.08545), (-0.09239, 0.6928, 0.2169), (-0.3263, 0.6879, 0.5974), (-0.3263, 0.6663, 0.7502), (-0.1842, 0.6879, 0.5974), (-0.1842, 0.6663, 0.7502), (-0.3263, 0.646, 0.5915), (-0.3263, 0.6245, 0.7443), (-0.1842, 0.646, 0.5915), (-0.1842, 0.6245, 0.7443), (0.2538, 0.6867, 0.5033), (0.2538, 0.665, 0.6573), (0.3724, 0.6867, 0.5033), (0.3724, 0.665, 0.6573), (0.2538, 0.6452, 0.4974), (0.2538, 0.6235, 0.6514), (0.3724, 0.6452, 0.4974), (0.3724, 0.6235, 0.6514), (-0.7013, 0.307, 0.5033), (-0.6796, 0.307, 0.6573), (-0.7013, 0.4256, 0.5033), (-0.6796, 0.4256, 0.6573), (-0.6599, 0.307, 0.4974), (-0.6382, 0.307, 0.6514), (-0.6599, 0.4256, 0.4974), (-0.6382, 0.4256, 0.6514), (-0.7457, 0.1192, 0.08703), (-0.7352, 0.1192, 0.1622), (-0.7457, 0.2439, 0.08703), (-0.7352, 0.2439, 0.1622), (-0.7172, 0.1192, 0.08301), (-0.7066, 0.1192, 0.1582), (-0.7172, 0.2439, 0.08301), (-0.7066, 0.2439, 0.1582), (-0.7159, -0.2962, 0.5845), (-0.7002, -0.2962, 0.6957), (-0.7159, -0.2116, 0.5845), (-0.7002, -0.2116, 0.6957), (-0.6744, -0.2962, 0.5787), (-0.6588, -0.2962, 0.6899), (-0.6744, -0.2116, 0.5787), (-0.6588, -0.2116, 0.6899), (-0.7236, -0.315, 0.2515), (-0.713, -0.315, 0.3267), (-0.7236, -0.1903, 0.2515), (-0.713, -0.1903, 0.3267), (-0.6951, -0.315, 0.2475), (-0.6845, -0.315, 0.3227), (-0.6951, -0.1903, 0.2475), (-0.6845, -0.1903, 0.3227), (-0.7404, -0.1487, 0.2209), (-0.7093, -0.1487, 0.4418), (-0.7404, 0.0129, 0.2209), (-0.7093, 0.0129, 0.4418), (-0.6988, -0.1487, 0.2151), (-0.6677, -0.1487, 0.4359), (-0.6988, 0.0129, 0.2151), (-0.6677, 0.0129, 0.4359), (-0.5556, -0.05485, 1.519), (-0.4775, -0.05485, 1.519), (-0.4808, -0.117, 1.503), (-0.5588, -0.117, 1.503), (-0.5813, -0.2218, 1.094), (-0.5775, -0.2215, 1.172), (-0.4847, -0.2215, 1.172), (-0.4886, -0.2218, 1.094), (-0.2447, -0.5491, 1.28), (-0.2565, -0.5513, 1.329), (-0.2421, -0.5033, 1.285), (-0.254, -0.5054, 1.334), (0.2739, -0.4818, 1.693), (0.2739, -0.5432, 1.693), (0.2794, -0.5455, 1.621), (0.2794, -0.484, 1.621), (0.4727, -0.03328, 1.486), (0.573, -0.01613, 1.48), (0.57, 0.009805, 1.433), (0.4697, -0.00734, 1.438), (-0.7466, 0.7466, 0.523), (-0.7822, 0.7822, 0.3104), (-0.677, 0.7607, 0.4387), (-0.6912, 0.7778, 0.3363), (-0.7567, 0.6736, 0.4627), (-0.7681, 0.6831, 0.3944), (-0.7617, 0.6377, 0.433), (-0.7617, 0.6376, 0.4329), (-0.6112, 0.774, 0.3591), (-0.6111, 0.7741, 0.3589), (-0.7267, 0.6694, 0.4158), (-0.641, 0.7471, 0.3737), (-0.5585, 0.8377, 0.2068), (-0.6106, 0.916, 0.0994), (-0.738, 0.8959, 0.2068), (-0.6967, 0.8374, 0.2068), (0.7019, 0.6279, 0.7911), (0.6317, 0.6944, 0.8359), (0.7084, 0.7084, 0.7516), (0.6583, 0.6983, 0.8122), (0.6795, 0.7051, 0.7719), (0.7006, 0.6013, 0.7984), (0.6424, 0.6556, 0.8359), (0.7033, 0.6611, 0.7821), (0.7085, 0.6823, 0.7512), (0.6927, 0.6595, 0.7832), (0.9035, 0.8011, 0.1659), (0.9185, 0.8136, 0.08559), (0.7653, 0.8959, 0.2068), (0.922, 0.922, 0.06714), (0.7932, 0.8452, 0.2068), (0.802, 0.9046, 0.1601), (0.9268, 0.8696, 0.04171), (0.8437, 0.9145, 0.1072), (0.9111, 0.7632, 0.1251), (-0.5596, 0.5945, 1.106), (-0.5899, 0.5381, 1.225), (-0.5964, 0.5964, 1.059), (-0.5733, 0.5733, 1.651), (-0.5945, 0.5797, 1.106), (-0.5884, 0.5247, 1.263), (-0.5884, 0.5246, 1.263), (-0.4629, 0.4629, 0.8359), (0.4629, 0.4629, 0.8359), (0.4629, -0.4629, 0.8359), (-0.4629, -0.4629, 0.8359), (-0.2943, 0.2943, 0.6873), (0.2943, 0.2943, 0.6873), (0.2943, -0.2943, 0.6873), (-0.2943, -0.2943, 0.6873), (0.5498, 0.5524, 2.135), (0.4904, 0.5467, 2.225), (0.5441, 0.4952, 2.225), (0.4802, 0.5512, 2.154)], [], [(760, 1217, 1213, 749), (1215, 1221, 753, 759), (751, 765, 124, 10), (775, 761, 17, 131), (755, 9, 17, 761), (756, 7, 8, 751), (17, 21, 36, 35), (755, 1233, 9), (10, 124, 1257, 1254), (24, 23, 5, 10), (753, 4, 15, 754), (752, 2, 20, 762), (754, 762, 20, 13), (18, 21, 17, 9), (752, 1, 16, 757), (1229, 16, 21, 1234), (758, 1236, 1235, 1228), (16, 1, 19, 21), (10, 1254, 38, 39), (749, 1213, 1215, 759), (4, 22, 24, 15), (22, 0, 23, 24), (4, 1220, 1214, 22), (1255, 19, 15, 1254), (1255, 1256, 131, 17), (30, 29, 672, 673), (21, 19, 33, 36), (24, 10, 39, 40), (1254, 15, 37, 38), (19, 1255, 34, 33), (1255, 17, 35, 34), (15, 24, 40, 37), (26, 25, 33, 34), (27, 26, 34, 35), (28, 27, 35, 36), (25, 28, 36, 33), (29, 30, 38, 37), (30, 31, 39, 38), (31, 32, 40, 39), (32, 29, 37, 40), (32, 1249, 672, 29), (31, 30, 673, 676), (672, 1249, 1247), (27, 820, 818, 26), (1264, 1262, 1265), (53, 52, 80, 81), (48, 51, 68, 67), (51, 50, 62, 61), (59, 60, 64, 63), (58, 57, 61, 62), (54, 55, 63, 64), (47, 46, 60, 59), (42, 43, 57, 58), (55, 69, 75), (69, 65, 76, 75), (66, 65, 69, 70), (72, 74, 67, 68), (48, 87, 49), (72, 68, 73, 71), (51, 61, 73), (43, 56, 74, 72), (44, 47, 65, 66), (55, 52, 70, 69), (59, 63, 75, 76), (57, 43, 72, 71), (61, 57, 71, 73), (70, 67, 74, 66), (47, 59, 76, 65), (51, 1262, 1264, 50), (80, 83, 82, 81), (48, 49, 78, 77), (52, 55, 83, 80), (54, 53, 81, 82), (77, 1265, 48), (49, 50, 79, 78), (55, 54, 82, 83), (108, 389, 375, 374), (220, 204, 179, 225), (53, 85, 378, 298), (112, 86, 237, 238), (100, 87, 48), (50, 49, 86), (383, 207, 256, 255), (52, 53, 88), (53, 54, 85), (52, 48, 67, 70), (44, 56, 41, 45), (206, 380, 253, 254), (100, 99, 286, 287), (101, 102, 249, 248), (106, 101, 248, 250), (219, 206, 254, 257), (110, 111, 283, 282), (101, 204, 374), (93, 374, 375, 388), (102, 101, 374), (210, 211, 374), (91, 90, 374), (109, 314, 399, 400), (227, 374, 377, 386), (375, 109, 400, 404), (93, 92, 374), (204, 220, 374), (98, 48, 52, 97), (97, 52, 95, 96), (52, 88, 95), (99, 100, 48, 98), (66, 74, 56, 44), (164, 230, 231, 355), (58, 172, 156, 42), (105, 104, 85, 54), (774, 763, 113, 137), (771, 764, 114, 130), (773, 767, 118, 136), (769, 775, 131, 123), (770, 765, 122, 121), (131, 149, 150, 135), (772, 769, 123, 132), (138, 124, 119, 137), (767, 768, 129, 118), (766, 776, 134, 116), (768, 127, 134, 776), (132, 123, 131, 135), (766, 771, 130, 115), (114, 132, 135, 130), (764, 772, 132, 114), (130, 135, 133, 115), (124, 153, 152, 1257), (763, 773, 136, 113), (118, 129, 138, 136), (136, 138, 137, 113), (770, 774, 137, 119), (1256, 1257, 129, 133), (139, 696, 822, 140), (144, 814, 704, 143), (135, 150, 147, 133), (138, 154, 153, 124), (1257, 152, 151, 129), (133, 147, 148, 1256), (1256, 148, 149, 131), (129, 151, 154, 138), (140, 148, 147, 139), (141, 149, 148, 140), (142, 150, 149, 141), (139, 147, 150, 142), (143, 151, 152, 144), (144, 152, 153, 145), (145, 153, 154, 146), (146, 154, 151, 143), (679, 684, 702, 703), (670, 666, 28, 25), (677, 682, 815, 816), (702, 684, 677, 816), (28, 666, 820, 27), (164, 195, 196, 165), (167, 198, 197, 166), (162, 183, 184, 165), (165, 175, 176, 164), (62, 50, 164, 176), (173, 177, 178, 174), (172, 176, 175, 171), (168, 178, 177, 169), (161, 173, 174, 160), (64, 178, 168, 54), (156, 172, 171, 157), (191, 185, 169), (185, 191, 192, 181), (182, 186, 185, 181), (188, 184, 183, 190), (163, 164, 355, 373), (188, 187, 189, 184), (165, 184, 189), (157, 188, 190, 170), (158, 182, 181, 161), (169, 185, 186, 166), (173, 192, 191, 177), (171, 187, 188, 157), (175, 189, 187, 171), (182, 190, 183, 186), (161, 181, 192, 173), (196, 195, 194, 193), (197, 198, 199, 200), (162, 193, 194, 163), (166, 197, 200, 169), (168, 199, 198, 167), (165, 196, 193, 162), (163, 194, 195, 164), (169, 200, 199, 168), (226, 201, 374), (41, 155, 159, 45), (167, 207, 383, 372), (91, 92, 243, 242), (180, 229, 230, 164), (229, 180, 277, 279), (219, 162, 163, 206), (167, 205, 168), (186, 183, 162, 166), (41, 42, 156, 155), (46, 45, 159, 160), (64, 60, 174, 178), (58, 62, 176, 172), (60, 46, 160, 174), (159, 155, 170, 158), (102, 105, 251, 249), (216, 210, 265, 267), (218, 212, 269, 271), (384, 221, 260, 261), (386, 231, 275, 273), (227, 226, 374), (209, 210, 374), (314, 94, 398, 399), (374, 221, 384, 376), (212, 382, 377, 374), (107, 108, 374), (201, 107, 374), (232, 89, 392, 403), (166, 216, 215, 214), (158, 170, 190, 182), (111, 50, 86, 112), (106, 105, 54, 179), (244, 240, 241, 245), (246, 242, 243, 247), (234, 239, 236, 235), (251, 250, 248, 249), (257, 254, 253, 252), (256, 259, 258, 255), (214, 387, 258, 259), (385, 389, 288, 233), (207, 214, 259, 256), (233, 288, 238, 237), (378, 85, 234, 235), (387, 383, 255, 258), (105, 106, 250, 251), (95, 381, 240, 244), (379, 378, 235, 236), (90, 96, 245, 241), (85, 104, 239, 234), (380, 382, 252, 253), (382, 219, 257, 252), (97, 91, 242, 246), (96, 95, 244, 245), (92, 98, 247, 243), (389, 112, 238, 288), (381, 90, 241, 240), (98, 97, 246, 247), (104, 379, 236, 239), (101, 106, 179, 204), (263, 261, 260, 262), (221, 224, 262, 260), (223, 384, 261, 263), (224, 223, 263, 262), (266, 267, 265, 264), (210, 209, 264, 265), (215, 216, 267, 266), (209, 215, 266, 264), (270, 271, 269, 268), (212, 211, 268, 269), (217, 218, 271, 270), (211, 217, 270, 268), (273, 275, 274, 272), (230, 227, 272, 274), (231, 230, 274, 275), (227, 386, 273, 272), (278, 279, 277, 276), (201, 226, 278, 276), (226, 229, 279, 278), (180, 201, 276, 277), (281, 280, 282, 283), (108, 107, 280, 281), (111, 108, 281, 283), (107, 110, 282, 280), (286, 284, 285, 287), (99, 93, 284, 286), (388, 100, 287, 285), (93, 388, 285, 284), (385, 233, 237, 86), (104, 105, 289, 290), (88, 298, 291, 95), (97, 96, 292, 293), (99, 98, 294, 295), (49, 87, 352), (352, 297, 300, 301), (296, 385, 352, 301), (388, 385, 296, 299), (296, 301, 300, 299), (295, 294, 304, 305), (92, 93, 303, 302), (303, 305, 304, 302), (90, 91, 307, 306), (307, 309, 308, 306), (293, 292, 308, 309), (291, 298, 312, 313), (378, 381, 311, 310), (311, 313, 312, 310), (298, 378, 310, 312), (86, 49, 352, 385), (290, 289, 317, 318), (102, 379, 316, 315), (316, 318, 317, 315), (225, 224, 320, 319), (321, 372, 324, 325), (383, 384, 323, 322), (322, 323, 325, 324), (319, 320, 329, 328), (221, 220, 326, 327), (327, 326, 328, 329), (328, 326, 220, 319), (372, 383, 322, 324), (218, 219, 335, 334), (216, 217, 333, 332), (214, 215, 331, 330), (330, 331, 339, 338), (209, 387, 336, 337), (337, 336, 338, 339), (332, 333, 343, 342), (211, 210, 340, 341), (341, 340, 342, 343), (334, 335, 347, 346), (382, 212, 344, 345), (345, 344, 346, 347), (111, 112, 350, 349), (230, 229, 353, 354), (180, 110, 348, 351), (373, 355, 359, 358), (386, 380, 356, 357), (356, 358, 359, 357), (354, 353, 362, 363), (226, 227, 361, 360), (361, 363, 362, 360), (351, 348, 366, 367), (107, 201, 365, 364), (364, 365, 367, 366), (349, 350, 371, 370), (389, 108, 368, 369), (369, 368, 370, 371), (358, 356, 380, 373), (205, 372, 321, 223), (205, 167, 372), (206, 163, 373, 380), (87, 100, 297, 352), (88, 53, 298), (92, 91, 374), (220, 221, 374), (211, 212, 374), (387, 209, 374, 376), (90, 381, 232, 374), (379, 102, 374, 232), (103, 84, 378, 379), (84, 89, 381, 378), (203, 213, 382, 380), (202, 222, 384, 383), (228, 203, 380, 386), (208, 202, 383, 387), (94, 314, 385, 388), (314, 109, 389, 385), (222, 376, 384), (377, 228, 386), (232, 103, 379), (375, 94, 388), (376, 208, 387), (89, 232, 381), (109, 375, 389), (213, 377, 382), (84, 103, 390, 391), (377, 213, 393, 402), (376, 222, 395, 401), (89, 84, 391, 392), (228, 377, 402, 442), (213, 203, 394, 393), (103, 232, 403, 390), (222, 202, 396, 395), (94, 375, 404, 398), (203, 228, 442, 394), (208, 376, 401, 397), (202, 208, 397, 396), (63, 55, 75), (177, 191, 169), (175, 165, 189), (68, 51, 73), (463, 467, 538, 534), (425, 407, 412, 430), (527, 526, 655, 656), (471, 463, 534, 540), (471, 417, 414, 463), (406, 412, 407, 413), (474, 408, 426, 486), (612, 452, 454, 553), (409, 410, 406, 413), (431, 427, 526, 523), (434, 439, 421, 416), (405, 411, 516, 511), (464, 472, 541, 535), (415, 422, 416, 421), (482, 478, 423, 429), (418, 422, 415, 419), (487, 450, 397, 494), (475, 432, 435, 483), (417, 435, 531, 520), (613, 447, 449, 559), (424, 431, 425, 430), (427, 431, 424, 428), (420, 414, 517, 560), (473, 465, 536, 542), (436, 532, 622, 618), (433, 439, 434, 440), (436, 437, 433, 440), (400, 456, 446, 442), (393, 394, 443, 445), (442, 402, 404, 400), (441, 394, 442, 446), (443, 394, 441, 444), (390, 395, 451, 461), (397, 450, 448, 396), (390, 403, 401, 395), (507, 402, 393, 491), (447, 451, 395, 396), (506, 455, 398, 498), (448, 449, 447, 396), (515, 443, 565, 566), (499, 403, 392, 495), (398, 455, 453, 399), (452, 456, 400, 399), (499, 510, 401, 403), (453, 454, 452, 399), (392, 391, 458, 460), (457, 391, 390, 461), (458, 391, 457, 459), (470, 411, 405, 466), (615, 461, 451, 614), (614, 451, 447, 613), (616, 457, 461, 615), (554, 459, 457, 616), (454, 453, 660, 659), (503, 460, 629, 630), (505, 548, 645, 643), (611, 612, 424, 430), (610, 611, 430, 412), (609, 610, 412, 406), (558, 609, 406, 410), (490, 445, 573, 577), (557, 556, 635, 636), (521, 418, 604, 608), (532, 533, 626, 625), (450, 487, 596, 598), (443, 515, 572, 571), (468, 561, 588, 585), (562, 539, 580, 582), (527, 455, 650, 652), (548, 505, 640, 642), (420, 467, 463, 414), (409, 413, 512, 515), (468, 469, 465, 464), (475, 483, 549, 544), (404, 402, 507, 502), (502, 507, 508, 501), (501, 508, 509, 500), (500, 509, 510, 499), (404, 502, 498, 398), (502, 501, 497, 498), (501, 500, 496, 497), (500, 499, 495, 496), (460, 503, 495, 392), (503, 504, 496, 495), (504, 505, 497, 496), (505, 506, 498, 497), (401, 510, 494, 397), (510, 509, 493, 494), (509, 508, 492, 493), (508, 507, 491, 492), (423, 478, 486, 426), (434, 416, 519, 530), (477, 476, 484, 485), (466, 474, 543, 537), (445, 490, 491, 393), (490, 489, 492, 491), (489, 488, 493, 492), (488, 487, 494, 493), (438, 432, 475, 479), (426, 408, 514, 525), (480, 476, 477, 481), (417, 471, 483, 435), (484, 476, 545, 550), (472, 473, 485, 484), (435, 432, 528, 531), (408, 474, 466, 405), (422, 418, 521, 518), (473, 472, 464, 465), (474, 486, 552, 543), (512, 513, 514, 511), (511, 516, 515, 512), (524, 525, 514, 513), (518, 517, 520, 519), (517, 518, 521, 560), (530, 519, 520, 531), (523, 522, 525, 524), (522, 523, 526, 527), (529, 530, 531, 528), (528, 533, 532, 529), (538, 561, 535, 534), (539, 562, 537, 536), (547, 546, 551, 552), (545, 544, 549, 550), (557, 544, 545, 556), (548, 546, 547, 555), (540, 541, 550, 549), (542, 543, 552, 551), (543, 542, 536, 537), (541, 540, 534, 535), (436, 440, 529, 532), (413, 407, 513, 512), (429, 423, 522, 527), (468, 464, 535, 561), (479, 475, 544, 557), (448, 450, 600, 599), (416, 422, 518, 519), (465, 469, 539, 536), (432, 438, 533, 528), (476, 480, 556, 545), (470, 466, 537, 562), (481, 477, 546, 548), (487, 488, 591, 589), (425, 431, 523, 524), (478, 482, 555, 547), (483, 471, 540, 549), (414, 417, 520, 517), (472, 484, 550, 541), (486, 478, 547, 552), (408, 405, 511, 514), (423, 426, 525, 522), (485, 473, 542, 551), (477, 485, 551, 546), (407, 425, 524, 513), (440, 434, 530, 529), (504, 556, 641, 639), (555, 482, 647, 651), (438, 479, 628, 627), (553, 454, 659, 661), (437, 436, 618, 617), (488, 489, 583, 587), (467, 420, 594, 595), (419, 559, 607, 603), (562, 490, 577, 578), (409, 515, 566, 564), (566, 565, 567, 568), (564, 566, 568, 563), (410, 409, 564, 563), (558, 410, 563, 568), (444, 558, 568, 567), (443, 444, 567, 565), (570, 569, 571, 572), (445, 443, 571, 569), (516, 445, 569, 570), (515, 516, 570, 572), (578, 577, 573, 574), (575, 578, 574, 576), (470, 562, 578, 575), (411, 470, 575, 576), (516, 411, 576, 574), (445, 516, 574, 573), (582, 580, 579, 581), (490, 562, 582, 581), (539, 489, 579, 580), (489, 490, 581, 579), (588, 587, 583, 584), (585, 588, 584, 586), (489, 539, 584, 583), (469, 468, 585, 586), (539, 469, 586, 584), (561, 488, 587, 588), (592, 590, 589, 591), (561, 538, 590, 592), (538, 487, 589, 590), (488, 561, 592, 591), (593, 598, 596, 597), (594, 593, 597, 595), (420, 560, 593, 594), (560, 450, 598, 593), (538, 467, 595, 597), (487, 538, 597, 596), (600, 602, 601, 599), (450, 560, 602, 600), (560, 521, 601, 602), (521, 448, 599, 601), (607, 605, 606, 608), (603, 607, 608, 604), (559, 449, 605, 607), (449, 448, 606, 605), (418, 419, 603, 604), (448, 521, 608, 606), (456, 452, 612, 611), (446, 456, 611, 610), (441, 446, 610, 609), (444, 441, 609, 558), (424, 612, 553, 428), (433, 616, 615, 439), (439, 615, 614, 421), (421, 614, 613, 415), (415, 613, 559, 419), (437, 554, 616, 433), (622, 621, 617, 618), (620, 619, 621, 622), (459, 554, 621, 619), (554, 437, 617, 621), (458, 459, 619, 620), (532, 458, 620, 622), (624, 623, 625, 626), (458, 532, 625, 623), (460, 458, 623, 624), (533, 460, 624, 626), (631, 632, 627, 628), (630, 629, 632, 631), (533, 438, 627, 632), (557, 503, 630, 631), (460, 533, 632, 629), (479, 557, 631, 628), (634, 633, 636, 635), (556, 504, 634, 635), (503, 557, 636, 633), (504, 503, 633, 634), (642, 641, 637, 638), (640, 639, 641, 642), (505, 504, 639, 640), (480, 481, 638, 637), (556, 480, 637, 641), (481, 548, 642, 638), (644, 643, 645, 646), (548, 555, 646, 645), (555, 506, 644, 646), (506, 505, 643, 644), (652, 651, 647, 648), (650, 649, 651, 652), (429, 527, 652, 648), (506, 555, 651, 649), (482, 429, 648, 647), (455, 506, 649, 650), (654, 656, 655, 653), (455, 527, 656, 654), (453, 455, 654, 653), (526, 453, 653, 655), (662, 658, 657, 661), (660, 662, 661, 659), (427, 428, 657, 658), (428, 553, 661, 657), (453, 526, 662, 660), (526, 427, 658, 662), (821, 665, 43, 42), (819, 821, 42, 41), (665, 669, 56, 43), (669, 819, 41, 56), (712, 719, 720, 711), (666, 670, 669, 665), (1209, 700, 699, 1210), (820, 666, 665, 821), (671, 1250, 47, 44), (1247, 1251, 1248, 671), (675, 674, 45, 46), (1192, 722, 723, 1193), (674, 671, 44, 45), (709, 718, 719, 712), (26, 818, 670, 25), (690, 156, 157, 687), (686, 155, 156, 690), (687, 157, 170, 691), (691, 170, 155, 686), (146, 701, 817, 145), (145, 817, 814, 144), (143, 704, 701, 146), (815, 682, 679, 703), (684, 683, 678, 677), (683, 161, 160, 678), (1195, 721, 722, 1192), (142, 694, 696, 139), (692, 685, 823, 695), (678, 160, 159, 681), (140, 822, 824, 141), (688, 692, 695, 693), (679, 680, 683, 684), (141, 824, 694, 142), (823, 685, 689, 825), (680, 158, 161, 683), (825, 689, 688, 693), (733, 734, 746, 744), (681, 159, 158, 680), (688, 687, 691, 692), (685, 686, 690, 689), (689, 690, 687, 688), (824, 825, 693, 694), (694, 693, 695, 696), (736, 733, 744, 745), (704, 703, 702, 701), (1196, 708, 707, 1197), (701, 702, 816, 817), (1200, 740, 737, 1202), (670, 818, 710, 709), (818, 819, 711, 710), (819, 669, 712, 711), (669, 670, 709, 712), (676, 673, 714, 713), (673, 674, 715, 714), (674, 675, 716, 715), (675, 676, 713, 716), (673, 672, 718, 717), (672, 671, 719, 718), (671, 674, 720, 719), (674, 673, 717, 720), (677, 678, 722, 721), (678, 681, 723, 722), (681, 682, 724, 723), (682, 677, 721, 724), (682, 681, 726, 725), (681, 680, 727, 726), (680, 679, 728, 727), (679, 682, 725, 728), (692, 691, 730, 729), (691, 686, 731, 730), (686, 685, 732, 731), (685, 692, 729, 732), (1208, 698, 700, 1209), (696, 695, 734, 733), (695, 823, 735, 734), (823, 822, 736, 735), (822, 696, 733, 736), (814, 815, 738, 737), (815, 703, 739, 738), (703, 704, 740, 739), (704, 814, 737, 740), (726, 727, 741, 742), (1204, 742, 741, 1205), (1201, 1200, 744, 743), (711, 720, 717, 710), (710, 717, 718, 709), (1193, 723, 724, 1194), (1195, 827, 828, 1194), (735, 747, 746, 734), (1207, 1206, 746, 747), (1207, 747, 742, 1204), (736, 745, 747, 735), (1203, 738, 739, 1201), (1203, 748, 745, 1202), (725, 748, 743, 728), (725, 726, 742, 748), (1206, 1205, 741, 746), (728, 743, 741, 727), (743, 744, 746, 741), (747, 745, 748, 742), (128, 125, 1260, 1261), (763, 774, 813, 794), (759, 753, 1224, 1227), (129, 768, 776, 133), (115, 133, 776, 766), (117, 127, 768, 767), (764, 771, 810, 797), (119, 124, 765, 770), (120, 126, 775, 769), (7, 756, 790, 787), (767, 773, 812, 803), (755, 6, 789, 788), (15, 19, 762, 754), (1, 752, 762, 19), (3, 753, 754, 13), (5, 756, 751, 10), (6, 755, 761, 12), (126, 12, 761, 775), (8, 122, 765, 751), (769, 772, 811, 807), (758, 755, 788, 791), (806, 805, 813, 809), (795, 796, 812, 794), (798, 799, 811, 797), (801, 800, 810, 802), (799, 808, 807, 811), (796, 804, 803, 812), (800, 798, 797, 810), (805, 795, 794, 813), (787, 790, 793, 786), (778, 777, 792, 779), (780, 1241, 1244), (784, 1240, 1243), (1246, 1238, 791, 788), (779, 792, 1226, 1225), (782, 1243, 1245), (786, 793, 777, 778), (757, 750, 1242), (2, 752, 784, 783), (756, 760, 793, 790), (774, 770, 809, 813), (760, 749, 777, 793), (749, 759, 792, 777), (773, 763, 794, 812), (1226, 1227, 1225), (750, 758, 791, 1242), (772, 764, 797, 811), (766, 116, 801, 802), (752, 757, 1240, 784), (771, 766, 802, 810), (120, 769, 807, 808), (770, 121, 806, 809), (117, 767, 803, 804), (162, 219, 218, 217), (166, 162, 217, 216), (110, 180, 50, 111), (50, 180, 164), (225, 179, 168, 224), (224, 168, 205, 223), (179, 54, 168), (705, 706, 815, 814), (707, 708, 817, 816), (708, 705, 814, 817), (706, 707, 816, 815), (1197, 707, 706, 1198), (1198, 706, 705, 1199), (1199, 705, 708, 1196), (663, 664, 819, 818), (668, 667, 820, 821), (667, 663, 818, 820), (664, 668, 821, 819), (698, 697, 822, 823), (699, 700, 825, 824), (697, 699, 824, 822), (700, 698, 823, 825), (1210, 699, 697, 1211), (1211, 697, 698, 1208), (714, 829, 826, 713), (714, 715, 831, 828), (826, 827, 713), (716, 713, 827, 830), (716, 830, 831, 715), (829, 714, 828), (853, 833, 835, 1105), (1105, 835, 839, 867), (867, 839, 837, 881), (881, 837, 833, 853), (834, 838, 836, 832), (839, 835, 833, 837), (836, 894, 840, 832), (894, 893, 841, 840), (892, 842, 841, 893), (892, 891, 843, 842), (890, 844, 843, 891), (890, 889, 845, 844), (888, 846, 845, 889), (888, 887, 847, 846), (886, 885, 849, 848), (884, 850, 849, 885), (884, 883, 851, 850), (882, 852, 851, 883), (882, 881, 853, 852), (838, 880, 894, 836), (880, 879, 893, 894), (878, 892, 893, 879), (878, 877, 891, 892), (876, 890, 891, 877), (876, 875, 889, 890), (874, 888, 889, 875), (874, 873, 887, 888), (872, 871, 885, 886), (870, 884, 885, 871), (870, 869, 883, 884), (868, 882, 883, 869), (868, 867, 881, 882), (834, 866, 880, 838), (866, 865, 879, 880), (864, 878, 879, 865), (864, 863, 877, 878), (862, 876, 877, 863), (862, 861, 875, 876), (860, 874, 875, 861), (860, 859, 873, 874), (858, 872, 1113, 1112), (858, 857, 871, 872), (856, 870, 871, 857), (856, 855, 869, 870), (854, 868, 869, 855), (854, 1105, 867, 868), (832, 840, 866, 834), (847, 859, 913, 900), (841, 842, 864, 865), (843, 898, 1018, 1006), (843, 844, 862, 863), (1090, 913, 859, 1089), (845, 846, 860, 861), (860, 846, 899, 914), (847, 1118, 1110, 859), (851, 855, 909, 904), (849, 850, 856, 857), (1077, 855, 856, 1076), (851, 852, 854, 855), (856, 850, 903, 910), (895, 896, 917, 918), (897, 898, 915, 916), (899, 900, 913, 914), (901, 902, 911, 912), (903, 904, 909, 910), (905, 906, 907, 908), (866, 840, 895, 918), (841, 865, 917, 896), (854, 852, 905, 908), (1088, 860, 914, 1087), (849, 902, 1022, 1010), (853, 1105, 907, 906), (864, 842, 897, 916), (843, 863, 915, 898), (1097, 865, 866, 1096), (858, 848, 901, 912), (1098, 917, 865, 1097), (929, 983, 1043, 1031), (849, 857, 911, 902), (1091, 864, 916, 1093), (897, 842, 1005, 1017), (1084, 1114, 1115, 1083), (1094, 915, 863, 1092), (1075, 910, 909, 1078), (1078, 909, 855, 1077), (1079, 857, 858, 1082), (1081, 912, 911, 1080), (1085, 1109, 1114, 1084), (1087, 914, 913, 1090), (1096, 866, 918, 1095), (1089, 859, 860, 1088), (1093, 916, 915, 1094), (1095, 918, 917, 1098), (1082, 858, 912, 1081), (1076, 856, 910, 1075), (1080, 911, 857, 1079), (1092, 863, 864, 1091), (920, 919, 921, 922), (921, 919, 923, 978), (978, 923, 924, 977), (976, 977, 924, 925), (976, 925, 926, 975), (974, 975, 926, 927), (974, 927, 928, 973), (972, 973, 928, 929), (972, 929, 930, 971), (970, 971, 930, 931), (970, 931, 932, 969), (968, 969, 932, 933), (968, 933, 934, 967), (966, 967, 934, 935), (966, 935, 936, 965), (922, 921, 978, 964), (964, 978, 977, 963), (962, 963, 977, 976), (962, 976, 975, 961), (960, 961, 975, 974), (960, 974, 973, 959), (958, 959, 973, 972), (958, 972, 971, 957), (956, 957, 971, 970), (956, 970, 969, 955), (954, 955, 969, 968), (954, 968, 967, 953), (952, 953, 967, 966), (952, 966, 965, 951), (920, 922, 964, 950), (950, 964, 963, 949), (948, 949, 963, 962), (948, 962, 961, 947), (946, 947, 961, 960), (946, 960, 959, 945), (944, 945, 959, 958), (944, 958, 957, 943), (942, 943, 957, 956), (942, 956, 955, 941), (940, 941, 955, 954), (940, 954, 953, 939), (938, 939, 953, 952), (938, 952, 951, 937), (919, 920, 950, 923), (930, 984, 997, 943), (924, 949, 948, 925), (936, 935, 1037, 1038), (926, 947, 946, 927), (928, 945, 944, 929), (944, 998, 983, 929), (930, 943, 942, 931), (936, 990, 991, 937), (932, 941, 940, 933), (990, 936, 1038, 1050), (934, 939, 938, 935), (936, 937, 1099, 1101), (938, 992, 989, 935), (979, 1002, 1001, 980), (981, 1000, 999, 982), (983, 998, 997, 984), (985, 996, 995, 986), (987, 994, 993, 988), (989, 992, 991, 990), (950, 1002, 979, 923), (924, 980, 1001, 949), (906, 905, 1025, 1026), (942, 996, 985, 931), (846, 847, 1008, 1007), (932, 986, 995, 941), (948, 1000, 981, 925), (926, 982, 999, 947), (904, 903, 1023, 1024), (940, 994, 987, 933), (903, 850, 1011, 1023), (934, 988, 993, 939), (934, 933, 1035, 1036), (1009, 1010, 1022, 1021), (1011, 1012, 1024, 1023), (1007, 1008, 1020, 1019), (1003, 1004, 1016, 1015), (1013, 1014, 1026, 1025), (1005, 1006, 1018, 1017), (1035, 1047, 1048, 1036), (1037, 1049, 1050, 1038), (1031, 1043, 1044, 1032), (1027, 1039, 1040, 1028), (1033, 1045, 1046, 1034), (1029, 1041, 1042, 1030), (901, 848, 1009, 1021), (848, 849, 1010, 1009), (984, 930, 1032, 1044), (923, 979, 1039, 1027), (851, 904, 1024, 1012), (850, 851, 1012, 1011), (899, 846, 1007, 1019), (852, 853, 1014, 1013), (980, 924, 1028, 1040), (847, 900, 1020, 1008), (895, 840, 1003, 1015), (979, 980, 1040, 1039), (841, 896, 1016, 1004), (924, 923, 1027, 1028), (981, 982, 1042, 1041), (905, 852, 1013, 1025), (931, 985, 1045, 1033), (926, 925, 1029, 1030), (983, 984, 1044, 1043), (985, 986, 1046, 1045), (987, 988, 1048, 1047), (896, 895, 1015, 1016), (935, 989, 1049, 1037), (989, 990, 1050, 1049), (853, 906, 1026, 1014), (986, 932, 1034, 1046), (898, 897, 1017, 1018), (840, 841, 1004, 1003), (930, 929, 1031, 1032), (925, 981, 1041, 1029), (842, 843, 1006, 1005), (900, 899, 1019, 1020), (932, 931, 1033, 1034), (988, 934, 1036, 1048), (982, 926, 1030, 1042), (902, 901, 1021, 1022), (933, 987, 1047, 1035), (1051, 1052, 1053, 1054), (862, 844, 1051, 1054), (845, 861, 1053, 1052), (1060, 862, 1054, 1059), (1062, 1053, 861, 1061), (1059, 1054, 1053, 1062), (1061, 861, 862, 1060), (1055, 1056, 1058, 1057), (845, 1052, 1058, 1056), (1051, 844, 1055, 1057), (1052, 1051, 1057, 1058), (844, 845, 1056, 1055), (927, 1063, 1069, 1067), (1064, 928, 1068, 1070), (1063, 1066, 1065, 1064), (946, 1066, 1063, 927), (928, 1064, 1065, 945), (1067, 1069, 1070, 1068), (1063, 1064, 1070, 1069), (928, 927, 1067, 1068), (945, 1073, 1072, 946), (1066, 1071, 1074, 1065), (1065, 1074, 1073, 945), (946, 1072, 1071, 1066), (1073, 1074, 1071, 1072), (1061, 1060, 1059, 1062), (938, 1076, 1075, 992), (991, 1078, 1077, 937), (992, 1075, 1078, 991), (937, 1077, 1076, 938), (993, 1080, 1079, 939), (940, 1082, 1081, 994), (994, 1081, 1080, 993), (939, 1079, 1082, 940), (942, 1086, 1085, 996), (941, 1083, 1086, 942), (996, 1085, 1084, 995), (995, 1084, 1083, 941), (943, 1089, 1088, 944), (998, 1087, 1090, 997), (944, 1088, 1087, 998), (997, 1090, 1089, 943), (947, 1092, 1091, 948), (1000, 1093, 1094, 999), (999, 1094, 1092, 947), (948, 1091, 1093, 1000), (1002, 1095, 1098, 1001), (950, 1096, 1095, 1002), (1001, 1098, 1097, 949), (949, 1097, 1096, 950), (1102, 1103, 854, 908), (1100, 1102, 908, 907), (1104, 1099, 937, 951), (854, 1103, 1106, 1105), (907, 1105, 1106, 1100), (1103, 1102, 1100, 1106), (1104, 951, 965, 1107), (1107, 965, 936, 1101), (1101, 1099, 1104), (1107, 1101, 1104), (1110, 1108, 873, 859), (1112, 1111, 848, 858), (1086, 1083, 1115, 1116), (1085, 1086, 1116, 1109), (1109, 1116, 1115, 1114), (1113, 872, 886, 1117), (1111, 1117, 886, 848), (847, 887, 1119, 1118), (1110, 1118, 1119, 1108), (1108, 1119, 887, 873), (1112, 1113, 1117, 1111), (1120, 1121, 1123, 1122), (1122, 1123, 1127, 1126), (1126, 1127, 1125, 1124), (1124, 1125, 1121, 1120), (1122, 1126, 1124, 1120), (1127, 1123, 1121, 1125), (1128, 1129, 1131, 1130), (1130, 1131, 1135, 1134), (1134, 1135, 1133, 1132), (1132, 1133, 1129, 1128), (1130, 1134, 1132, 1128), (1135, 1131, 1129, 1133), (1136, 1137, 1139, 1138), (1138, 1139, 1143, 1142), (1142, 1143, 1141, 1140), (1140, 1141, 1137, 1136), (1138, 1142, 1140, 1136), (1143, 1139, 1137, 1141), (1144, 1145, 1147, 1146), (1146, 1147, 1151, 1150), (1150, 1151, 1149, 1148), (1148, 1149, 1145, 1144), (1146, 1150, 1148, 1144), (1151, 1147, 1145, 1149), (1152, 1153, 1155, 1154), (1154, 1155, 1159, 1158), (1158, 1159, 1157, 1156), (1156, 1157, 1153, 1152), (1154, 1158, 1156, 1152), (1159, 1155, 1153, 1157), (1160, 1161, 1163, 1162), (1162, 1163, 1167, 1166), (1166, 1167, 1165, 1164), (1164, 1165, 1161, 1160), (1162, 1166, 1164, 1160), (1167, 1163, 1161, 1165), (1168, 1169, 1171, 1170), (1170, 1171, 1175, 1174), (1174, 1175, 1173, 1172), (1172, 1173, 1169, 1168), (1170, 1174, 1172, 1168), (1175, 1171, 1169, 1173), (1176, 1177, 1179, 1178), (1178, 1179, 1183, 1182), (1182, 1183, 1181, 1180), (1180, 1181, 1177, 1176), (1178, 1182, 1180, 1176), (1183, 1179, 1177, 1181), (1184, 1185, 1187, 1186), (1186, 1187, 1191, 1190), (1190, 1191, 1189, 1188), (1188, 1189, 1185, 1184), (1186, 1190, 1188, 1184), (1191, 1187, 1185, 1189), (721, 1195, 1194, 724), (831, 1193, 1194, 828), (827, 1195, 1192, 830), (830, 1192, 1193, 831), (829, 1199, 1196, 826), (828, 1198, 1199, 829), (827, 1197, 1198, 828), (826, 1196, 1197, 827), (738, 1203, 1202, 737), (748, 1203, 1201, 743), (739, 740, 1200, 1201), (744, 1200, 1202, 745), (729, 730, 1205, 1206), (732, 1207, 1204, 731), (732, 729, 1206, 1207), (731, 1204, 1205, 730), (663, 1211, 1208, 664), (667, 1210, 1211, 663), (664, 1208, 1209, 668), (668, 1209, 1210, 667), (1214, 1212, 0, 22), (1212, 1216, 23, 0), (1218, 1216, 1222), (1219, 1218, 1222, 1217), (1220, 1223, 1214), (1215, 1223, 1220, 1221), (1214, 1223, 1222), (1215, 1213, 1217, 1222), (3, 785, 1225), (1227, 1224, 1225), (792, 759, 1227, 1226), (675, 46, 1250, 1253), (1231, 1229, 1234), (21, 18, 1234), (1234, 1228, 1237), (1234, 1228, 1233), (1237, 1228, 1235), (1236, 1230, 1232), (1235, 1236, 1232), (1232, 1237, 1235), (1231, 1234, 1237, 1232), (18, 1233, 1234), (1243, 1246, 1239, 1245), (1245, 1239, 1244), (1246, 1243, 1238), (1238, 1243, 791), (1240, 1242, 1243), (1243, 1242, 791), (1241, 1245, 1244), (783, 784, 1243, 782), (781, 780, 1244, 1239), (781, 1239, 1246, 789), (789, 1246, 788), (780, 782, 1245, 1241), (1240, 757, 1242), (1248, 675, 1253), (1248, 1251, 676, 675), (672, 1247, 671), (1249, 1251, 1247), (1252, 1250, 671), (1253, 1252, 671, 1248), (14, 11, 1255, 1254), (11, 125, 1256, 1255), (128, 14, 1254, 1257), (125, 128, 1257, 1256), (1260, 1259, 1258, 1261), (125, 11, 1259, 1260), (14, 128, 1261, 1258), (11, 14, 1258, 1259), (78, 1263, 77), (1264, 79, 50), (47, 1250, 46), (1263, 1264, 1265), (166, 214, 207, 167), (48, 1265, 1262, 51), (78, 79, 1264, 1263), (9, 1233, 18), (1263, 1265, 77), (1249, 676, 1251), (32, 31, 676, 1249), (753, 1221, 4), (5, 1219, 756), (1217, 760, 756, 1219), (5, 23, 1216, 1219), (1212, 1214, 1222, 1216), (1223, 1215, 1222), (785, 779, 1225), (753, 3, 1225, 1224), (758, 1228, 1233, 755), (750, 1230, 1236, 758), (1232, 750, 1231), (1230, 750, 1232), (757, 16, 1229, 1231), (750, 757, 1231)])
me_cube_003.polygons.foreach_set('material_index', [2, 2, 2, 2, 2, 2, 2, 2, 2, 2, 2, 2, 2, 2, 2, 2, 2, 2, 2, 2, 2, 2, 2, 2, 2, 0, 2, 2, 2, 2, 2, 2, 2, 2, 2, 2, 2, 2, 2, 2, 0, 0, 0, 0, 0, 0, 0, 0, 0, 0, 0, 0, 0, 0, 0, 0, 0, 0, 0, 0, 0, 0, 0, 0, 0, 0, 0, 0, 0, 0, 0, 0, 0, 0, 0, 0, 0, 0, 0, 4, 0, 0, 0, 0, 0, 0, 0, 0, 4, 4, 4, 0, 0, 0, 0, 0, 0, 0, 0, 0, 0, 0, 0, 0, 0, 0, 0, 0, 0, 0, 0, 2, 2, 2, 2, 2, 2, 2, 2, 2, 2, 2, 2, 2, 2, 2, 2, 2, 2, 2, 2, 2, 2, 0, 0, 2, 2, 2, 2, 2, 2, 2, 2, 2, 2, 2, 2, 2, 2, 0, 0, 0, 0, 0, 0, 0, 0, 0, 0, 0, 0, 0, 0, 0, 0, 0, 0, 0, 0, 0, 0, 0, 0, 0, 0, 0, 0, 0, 0, 0, 0, 0, 0, 0, 0, 0, 0, 0, 0, 0, 0, 0, 0, 0, 0, 0, 0, 0, 0, 0, 0, 0, 0, 4, 4, 0, 0, 4, 0, 0, 0, 0, 0, 0, 0, 0, 0, 0, 0, 0, 0, 0, 0, 4, 0, 0, 0, 0, 0, 4, 0, 0, 4, 0, 0, 0, 0, 0, 0, 0, 0, 0, 4, 0, 0, 0, 0, 0, 0, 0, 0, 4, 4, 4, 4, 0, 0, 0, 0, 4, 4, 4, 4, 0, 0, 0, 0, 0, 0, 0, 0, 4, 4, 4, 4, 4, 0, 0, 0, 0, 0, 3, 3, 3, 3, 3, 3, 3, 3, 3, 3, 3, 3, 3, 0, 0, 3, 3, 3, 0, 3, 3, 3, 3, 3, 3, 0, 0, 0, 0, 0, 3, 3, 3, 3, 3, 3, 4, 4, 4, 0, 0, 0, 3, 3, 3, 0, 0, 0, 3, 3, 3, 3, 3, 3, 0, 0, 0, 0, 0, 0, 0, 0, 0, 0, 0, 0, 0, 0, 0, 0, 0, 0, 0, 0, 0, 0, 0, 0, 0, 0, 0, 0, 0, 0, 0, 0, 0, 0, 0, 0, 0, 0, 0, 0, 0, 0, 0, 0, 0, 0, 0, 0, 0, 0, 0, 0, 0, 0, 0, 0, 0, 0, 0, 0, 0, 0, 0, 0, 0, 0, 0, 0, 0, 0, 0, 0, 0, 0, 0, 0, 0, 0, 0, 0, 0, 0, 0, 0, 0, 0, 0, 0, 0, 0, 0, 0, 0, 0, 0, 0, 0, 0, 0, 0, 0, 0, 0, 0, 0, 0, 0, 0, 0, 0, 0, 0, 0, 0, 0, 0, 0, 0, 0, 0, 0, 0, 0, 0, 0, 0, 0, 0, 0, 0, 0, 0, 0, 0, 0, 0, 0, 0, 0, 0, 0, 0, 0, 0, 0, 0, 0, 0, 0, 0, 0, 0, 0, 0, 0, 0, 0, 0, 0, 0, 0, 0, 0, 0, 0, 0, 0, 0, 0, 0, 0, 0, 0, 0, 0, 0, 0, 0, 0, 0, 0, 0, 0, 0, 0, 0, 0, 0, 0, 0, 0, 0, 0, 0, 0, 0, 0, 0, 0, 0, 0, 0, 0, 0, 0, 0, 0, 0, 0, 0, 0, 0, 0, 0, 0, 0, 0, 0, 0, 0, 0, 0, 0, 0, 0, 0, 0, 0, 0, 0, 0, 0, 0, 0, 0, 0, 0, 0, 0, 0, 0, 0, 0, 0, 0, 0, 0, 0, 0, 0, 0, 0, 0, 0, 0, 0, 0, 0, 0, 0, 0, 0, 0, 0, 0, 0, 0, 0, 0, 0, 0, 0, 0, 0, 0, 0, 0, 0, 0, 0, 0, 0, 0, 0, 0, 0, 0, 0, 0, 0, 0, 0, 0, 0, 0, 0, 0, 0, 0, 0, 0, 0, 0, 0, 0, 0, 0, 0, 0, 0, 0, 0, 0, 0, 0, 0, 0, 0, 0, 0, 0, 0, 0, 0, 0, 0, 0, 0, 0, 0, 0, 0, 0, 0, 0, 0, 0, 0, 0, 0, 0, 0, 0, 0, 0, 0, 0, 0, 0, 0, 0, 0, 0, 0, 0, 0, 0, 0, 0, 0, 0, 0, 0, 0, 0, 0, 0, 0, 0, 0, 0, 0, 0, 0, 0, 0, 0, 0, 0, 0, 0, 0, 0, 0, 0, 0, 0, 0, 0, 0, 0, 0, 0, 0, 0, 0, 0, 0, 0, 0, 0, 0, 0, 0, 0, 0, 0, 0, 0, 0, 2, 2, 2, 2, 2, 2, 2, 2, 2, 2, 2, 2, 2, 2, 2, 2, 2, 2, 2, 2, 2, 2, 2, 2, 2, 2, 2, 2, 2, 2, 2, 2, 2, 2, 2, 2, 2, 2, 2, 2, 2, 2, 2, 2, 2, 2, 2, 2, 2, 2, 2, 2, 2, 0, 0, 0, 0, 0, 0, 0, 0, 0, 0, 0, 0, 0, 0, 0, 0, 0, 0, 0, 0, 0, 0, 0, 0, 0, 0, 0, 0, 0, 0, 0, 0, 0, 0, 0, 0, 0, 0, 0, 0, 0, 0, 0, 0, 0, 0, 0, 0, 0, 0, 0, 0, 0, 0, 0, 0, 0, 0, 0, 0, 0, 0, 0, 0, 0, 0, 0, 0, 0, 0, 0, 0, 0, 0, 0, 0, 0, 0, 0, 0, 0, 0, 0, 0, 0, 0, 0, 0, 0, 0, 4, 0, 0, 0, 0, 4, 4, 4, 4, 0, 0, 4, 0, 0, 4, 0, 4, 0, 0, 0, 0, 0, 0, 0, 0, 0, 0, 0, 0, 4, 0, 0, 4, 0, 0, 0, 0, 0, 0, 0, 0, 0, 0, 0, 0, 0, 0, 0, 0, 0, 0, 0, 0, 0, 0, 0, 0, 0, 0, 0, 0, 0, 0, 0, 0, 0, 0, 0, 0, 0, 0, 0, 0, 0, 0, 0, 0, 0, 0, 0, 0, 0, 0, 0, 0, 0, 0, 0, 0, 0, 0, 0, 0, 0, 4, 0, 0, 0, 0, 0, 4, 4, 4, 0, 0, 0, 0, 0, 0, 0, 0, 0, 0, 0, 0, 0, 4, 4, 0, 0, 0, 0, 4, 0, 0, 0, 0, 0, 4, 0, 0, 0, 4, 4, 0, 4, 4, 4, 4, 0, 4, 0, 0, 0, 0, 0, 4, 0, 0, 4, 0, 0, 4, 0, 0, 0, 0, 0, 0, 0, 0, 0, 3, 3, 3, 3, 3, 3, 3, 3, 3, 3, 3, 3, 3, 3, 3, 3, 3, 3, 3, 3, 3, 3, 3, 3, 3, 3, 0, 0, 0, 0, 0, 0, 0, 0, 0, 0, 0, 0, 0, 0, 0, 0, 0, 0, 0, 0, 4, 4, 4, 4, 4, 4, 0, 4, 4, 4, 0, 0, 0, 0, 0, 0, 0, 0, 0, 0, 0, 0, 0, 0, 0, 1, 1, 1, 1, 1, 1, 1, 1, 1, 1, 1, 1, 1, 1, 1, 1, 1, 1, 1, 1, 1, 1, 1, 1, 1, 1, 1, 1, 1, 1, 1, 1, 1, 1, 1, 1, 1, 1, 1, 1, 1, 1, 1, 1, 1, 1, 1, 1, 1, 1, 1, 1, 1, 1, 0, 0, 0, 0, 0, 0, 0, 0, 0, 0, 0, 0, 0, 0, 0, 0, 0, 0, 0, 0, 2, 2, 2, 2, 2, 2, 2, 2, 2, 2, 2, 0, 2, 2, 2, 2, 2, 2, 2, 2, 2, 2, 2, 2, 2, 2, 2, 2, 2, 2, 2, 2, 2, 2, 2, 0, 0, 0, 0, 0, 0, 2, 2, 2, 2, 2, 2, 2, 2, 0, 0, 0, 0, 0, 0, 0, 2, 0, 0, 0, 2, 2, 2, 2, 2, 2, 2, 2, 2, 2, 2, 2, 2, 2])
me_cube_003.materials.append(mat_wood_01)
me_cube_003.materials.append(mat_stone)
me_cube_003.materials.append(mat_foundastion)
me_cube_003.materials.append(mat_wood_02)
me_cube_003.materials.append(mat_wood_03)
me_cube_003.use_remesh_preserve_volume = False
me_cube_003.use_remesh_preserve_attributes = False
me_cube_003.use_mirror_vertex_groups = False
me_cube_003.update()

# ---- objects
ob_archer_tower_l1 = bpy.data.objects.new('Archer_Tower L1', me_cube_003)

# ---- transforms, parenting, visibility, modifiers, constraints
ob_archer_tower_l1.location = (0.0, 0.0, 0.0)
ob_archer_tower_l1.lineart.crease_threshold = 0.0

# ---- collection membership
col_collection_1.objects.link(ob_archer_tower_l1)

# ---- scene / render settings (as saved in the file)
scene.frame_start = 1; scene.frame_end = 250; scene.frame_set(0)
scene.render.engine = 'CYCLES'
scene.render.resolution_percentage = 50
scene.render.dither_intensity = 0.0
scene.cycles.use_denoising = False
scene.cycles.samples = 128
scene.cycles.sampling_pattern = 'TABULATED_SOBOL'
scene.cycles.use_adaptive_sampling = False
scene.cycles.use_light_tree = False
scene.cycles.blur_glossy = 0.0
scene.cycles.sample_clamp_indirect = 0.0
scene.view_settings.view_transform = 'Standard'
bpy.context.view_layer.update()

# ---- added for rendering (the .blend has no active camera and no usable light): camera, sun
cam_auto = bpy.data.cameras.new('AutoCamera')
cam_auto.lens = 50.0
cam_auto.sensor_width = 36.0
cam_auto.clip_end = 1000.0
ob_auto_camera = bpy.data.objects.new('AutoCamera', cam_auto)
scene.collection.objects.link(ob_auto_camera)
ob_auto_camera.location = (3.52286, -4.23758, 4.19445)
ob_auto_camera.rotation_euler = (1.09748, -7.21219e-08, 0.694738)
scene.camera = ob_auto_camera
light_auto_sun = bpy.data.lights.new('AutoSun', 'SUN')
light_auto_sun.energy = 3.0
light_auto_sun.angle = 0.0523599
ob_auto_sun = bpy.data.objects.new('AutoSun', light_auto_sun)
scene.collection.objects.link(ob_auto_sun)
ob_auto_sun.rotation_euler = (0.872665, 0.174533, 0.523599)
bpy.context.view_layer.update()
